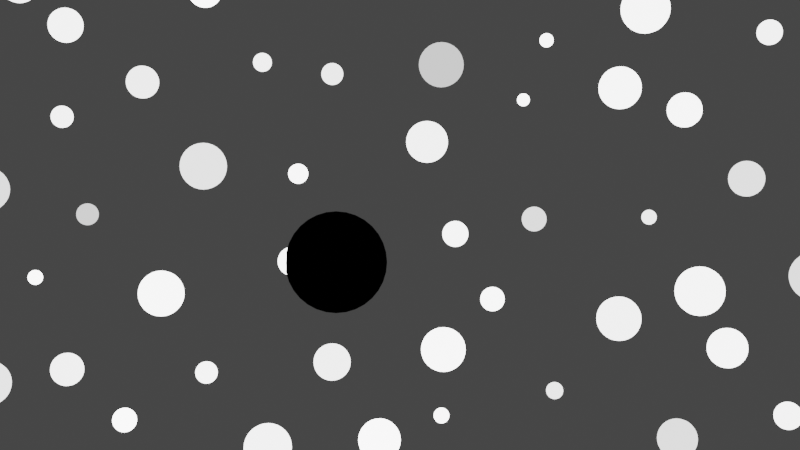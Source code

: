 # Source: GN_ElasticCollision.blend  (saved by Blender 3.6.10; exported with 4.5.12 LTS)
import bpy
from mathutils import Matrix  # noqa: F401  (used for matrix-valued properties, if any)

bpy.ops.wm.read_factory_settings(use_empty=True)
scene = bpy.context.scene
scene.name = 'Scene'

# ---- collections
col_collection = bpy.data.collections.new('Collection'); scene.collection.children.link(col_collection)

# ---- materials (node trees are filled in below, after node groups)
mat_material = bpy.data.materials.new('Material')
mat_material.alpha_threshold = 0.0
mat_material.use_transparent_shadow = False
mat_material.roughness = 0.5
mat_material.line_color = (0.0, 0.0, 0.0, 1.0)
mat_material_001 = bpy.data.materials.new('Material.001')
mat_material_001.use_transparent_shadow = False

# ---- node groups
ng_nodegroup = bpy.data.node_groups.new('NodeGroup', 'GeometryNodeTree')
_s = ng_nodegroup.interface.new_socket(name='Geometry', in_out='OUTPUT', socket_type='NodeSocketGeometry')
_s = ng_nodegroup.interface.new_socket(name='Geometry', in_out='INPUT', socket_type='NodeSocketGeometry')
ng_nodegroup.is_modifier = True
# nodes of 'NodeGroup' reference scene objects; filled in after objects exist
ng_particlecol = bpy.data.node_groups.new('ParticleCol', 'GeometryNodeTree')
_s = ng_particlecol.interface.new_socket(name='Geometry', in_out='OUTPUT', socket_type='NodeSocketGeometry')
_s = ng_particlecol.interface.new_socket(name='Geometry', in_out='INPUT', socket_type='NodeSocketGeometry')
ng_particlecol.is_modifier = True
_N = ng_particlecol.nodes; _L = ng_particlecol.links
n0 = _N.new('NodeGroupOutput'); n0.name = 'Group Output'; n0.location = (690, 0)
n1 = _N.new('NodeGroupInput'); n1.name = 'Group Input'; n1.location = (-700, 0)
n2 = _N.new('GeometryNodeInputPosition'); n2.name = 'Position.002'; n2.location = (-500, -153)
n3 = _N.new('GeometryNodeFieldAtIndex'); n3.name = 'Evaluate at Index'; n3.location = (-99, 2)
n3.data_type = 'FLOAT_VECTOR'
n4 = _N.new('GeometryNodeIndexOfNearest'); n4.name = 'Index of Nearest'; n4.location = (-319, 12)
n5 = _N.new('ShaderNodeVectorMath'); n5.name = 'Vector Math.002'; n5.location = (94, 122)
n5.operation = 'SUBTRACT'
n6 = _N.new('GeometryNodeInputPosition'); n6.name = 'Position.003'; n6.location = (-105, 83)
n7 = _N.new('ShaderNodeVectorMath'); n7.name = 'Vector Math.003'; n7.location = (293, 120)
n7.operation = 'LENGTH'
n8 = _N.new('GeometryNodeInputRadius'); n8.name = 'Radius'; n8.location = (99, -112)
n9 = _N.new('ShaderNodeMath'); n9.name = 'Math'; n9.location = (272, -55)
n9.operation = 'MULTIPLY'
n9.inputs[1].default_value = 2.0
n10 = _N.new('FunctionNodeCompare'); n10.name = 'Compare'; n10.location = (500, 95)
n10.operation = 'LESS_THAN'
n10.inputs[6].default_value = (0.0, 0.0, 0.0, 0.0)
n10.inputs[7].default_value = (0.0, 0.0, 0.0, 0.0)
n11 = _N.new('ShaderNodeVectorMath'); n11.name = 'Vector Math.004'; n11.location = (311, 300)
n11.operation = 'SCALE'
n11.inputs[3].default_value = 0.02
n12 = _N.new('GeometryNodeSetPosition'); n12.name = 'Set Position.001'; n12.location = (433, -300)
_L.new(n3.outputs[0], n5.inputs[1])
_L.new(n8.outputs[0], n9.inputs[0])
_L.new(n11.outputs[0], n12.inputs[3])
_L.new(n2.outputs[0], n3.inputs[0])
_L.new(n10.outputs[0], n12.inputs[1])
_L.new(n5.outputs[0], n11.inputs[0])
_L.new(n2.outputs[0], n4.inputs[0])
_L.new(n9.outputs[0], n10.inputs[1])
_L.new(n4.outputs[0], n3.inputs[1])
_L.new(n5.outputs[0], n7.inputs[0])
_L.new(n6.outputs[0], n5.inputs[0])
_L.new(n7.outputs[1], n10.inputs[0])
_L.new(n1.outputs[0], n12.inputs[0])
_L.new(n12.outputs[0], n0.inputs[0])
n0.is_active_output = True
ng_nodegroup_001 = bpy.data.node_groups.new('NodeGroup.001', 'GeometryNodeTree')
_s = ng_nodegroup_001.interface.new_socket(name='Geometry', in_out='OUTPUT', socket_type='NodeSocketGeometry')
_s = ng_nodegroup_001.interface.new_socket(name='Geometry', in_out='INPUT', socket_type='NodeSocketGeometry')
ng_nodegroup_001.is_modifier = True
_N = ng_nodegroup_001.nodes; _L = ng_nodegroup_001.links
n0 = _N.new('NodeGroupOutput'); n0.name = 'Group Output'; n0.location = (705, 0)
n1 = _N.new('NodeGroupInput'); n1.name = 'Group Input'; n1.location = (-715, 0)
n2 = _N.new('GeometryNodeInputNamedAttribute'); n2.name = 'Named Attribute.001'; n2.location = (-508, 63)
n2.data_type = 'FLOAT_VECTOR'
n2.inputs[0].default_value = 'InitPosition'
n3 = _N.new('GeometryNodeInputPosition'); n3.name = 'Position.006'; n3.location = (-515, 172)
n4 = _N.new('ShaderNodeVectorMath'); n4.name = 'Vector Math.007'; n4.location = (-195, 85)
n4.operation = 'SUBTRACT'
n5 = _N.new('ShaderNodeVectorMath'); n5.name = 'Vector Math.008'; n5.location = (34, 124)
n5.operation = 'SCALE'
n5.inputs[3].default_value = 0.02
n6 = _N.new('ShaderNodeVectorMath'); n6.name = 'Vector Math.014'; n6.location = (254, 119)
n6.operation = 'SCALE'
n6.inputs[3].default_value = 0.0625
n7 = _N.new('GeometryNodeSetPosition'); n7.name = 'Set Position.003'; n7.location = (515, -172)
_L.new(n3.outputs[0], n4.inputs[1])
_L.new(n5.outputs[0], n6.inputs[0])
_L.new(n4.outputs[0], n5.inputs[0])
_L.new(n6.outputs[0], n7.inputs[3])
_L.new(n2.outputs[0], n4.inputs[0])
_L.new(n1.outputs[0], n7.inputs[0])
_L.new(n7.outputs[0], n0.inputs[0])
n0.is_active_output = True
ng_nodegroup_004 = bpy.data.node_groups.new('NodeGroup.004', 'GeometryNodeTree')
_s = ng_nodegroup_004.interface.new_socket(name='Geometry', in_out='OUTPUT', socket_type='NodeSocketGeometry')
_s = ng_nodegroup_004.interface.new_socket(name='Geometry', in_out='INPUT', socket_type='NodeSocketGeometry')
ng_nodegroup_004.is_modifier = True
_N = ng_nodegroup_004.nodes; _L = ng_nodegroup_004.links
n0 = _N.new('NodeGroupOutput'); n0.name = 'Group Output'; n0.location = (1345, 0)
n1 = _N.new('NodeGroupInput'); n1.name = 'Group Input'; n1.location = (-1355, 0)
n2 = _N.new('GeometryNodeSetPosition'); n2.name = 'Set Position.001'; n2.location = (1155, -719)
n3 = _N.new('FunctionNodeCompare'); n3.name = 'Compare.003'; n3.location = (745, 708)
n3.operation = 'LESS_EQUAL'
n3.inputs[6].default_value = (0.0, 0.0, 0.0, 0.0)
n3.inputs[7].default_value = (0.0, 0.0, 0.0, 0.0)
n4 = _N.new('GeometryNodeInputRadius'); n4.name = 'Radius.004'; n4.location = (-149, 428)
n5 = _N.new('GeometryNodeInputPosition'); n5.name = 'Position.012'; n5.location = (-1155, 540)
n6 = _N.new('ShaderNodeVectorMath'); n6.name = 'Vector Math.004'; n6.location = (-564, 696)
n6.operation = 'SUBTRACT'
n7 = _N.new('GeometryNodeInputPosition'); n7.name = 'Position.013'; n7.location = (-777, 677)
n8 = _N.new('ShaderNodeVectorMath'); n8.name = 'Vector Math.013'; n8.location = (-396, 700)
n8.operation = 'LENGTH'
n9 = _N.new('ShaderNodeMath'); n9.name = 'Math.003'; n9.location = (-190, 715)
n9.operation = 'SUBTRACT'
n10 = _N.new('GeometryNodeFieldAtIndex'); n10.name = 'Evaluate at Index.007'; n10.location = (-775, 596)
n10.data_type = 'FLOAT_VECTOR'
n11 = _N.new('GeometryNodeIndexOfNearest'); n11.name = 'Index of Nearest.006'; n11.location = (-955, 638)
n12 = _N.new('GeometryNodeFieldAtIndex'); n12.name = 'Evaluate at Index.008'; n12.location = (254, 531)
n13 = _N.new('GeometryNodeIndexOfNearest'); n13.name = 'Index of Nearest.007'; n13.location = (40, 560)
n14 = _N.new('GeometryNodeInputPosition'); n14.name = 'Position.014'; n14.location = (-143, 486)
n15 = _N.new('ShaderNodeMath'); n15.name = 'Math.004'; n15.location = (490, 719)
n15.operation = 'SUBTRACT'
n16 = _N.new('GeometryNodeInputRadius'); n16.name = 'Radius.003'; n16.location = (-378, 529)
n17 = _N.new('ShaderNodeVectorMath'); n17.name = 'Vector Math.014'; n17.location = (178, 143)
n17.operation = 'SCALE'
n17.inputs[3].default_value = 0.03125
_L.new(n5.outputs[0], n11.inputs[0])
_L.new(n14.outputs[0], n13.inputs[0])
_L.new(n9.outputs[0], n15.inputs[0])
_L.new(n8.outputs[1], n9.inputs[0])
_L.new(n17.outputs[0], n2.inputs[3])
_L.new(n4.outputs[0], n12.inputs[0])
_L.new(n3.outputs[0], n2.inputs[1])
_L.new(n13.outputs[0], n12.inputs[1])
_L.new(n6.outputs[0], n17.inputs[0])
_L.new(n16.outputs[0], n9.inputs[1])
_L.new(n5.outputs[0], n10.inputs[0])
_L.new(n12.outputs[0], n15.inputs[1])
_L.new(n6.outputs[0], n8.inputs[0])
_L.new(n10.outputs[0], n6.inputs[1])
_L.new(n15.outputs[0], n3.inputs[0])
_L.new(n7.outputs[0], n6.inputs[0])
_L.new(n11.outputs[0], n10.inputs[1])
_L.new(n1.outputs[0], n2.inputs[0])
_L.new(n2.outputs[0], n0.inputs[0])
n0.is_active_output = True
ng_elasticcolformula = bpy.data.node_groups.new('ElasticColFormula', 'GeometryNodeTree')
_s = ng_elasticcolformula.interface.new_socket(name='v1', in_out='OUTPUT', socket_type='NodeSocketVector')
_s = ng_elasticcolformula.interface.new_socket(name='m1', in_out='INPUT', socket_type='NodeSocketFloat')
_s.default_value = 0.5
_s.min_value = -1e+04
_s.max_value = 1e+04
_s = ng_elasticcolformula.interface.new_socket(name='m2', in_out='INPUT', socket_type='NodeSocketFloat')
_s.default_value = 0.5
_s.min_value = -1e+04
_s.max_value = 1e+04
_s = ng_elasticcolformula.interface.new_socket(name='u1', in_out='INPUT', socket_type='NodeSocketVector')
_s = ng_elasticcolformula.interface.new_socket(name='u2', in_out='INPUT', socket_type='NodeSocketVector')
_N = ng_elasticcolformula.nodes; _L = ng_elasticcolformula.links
n0 = _N.new('ShaderNodeMath'); n0.name = 'Math'; n0.location = (-312, 159)
n0.operation = 'SUBTRACT'
n1 = _N.new('ShaderNodeMath'); n1.name = 'Math.001'; n1.location = (-121, 152)
n1.operation = 'DIVIDE'
n2 = _N.new('ShaderNodeVectorMath'); n2.name = 'Vector Math'; n2.location = (108, 116)
n2.operation = 'MULTIPLY'
n3 = _N.new('ShaderNodeMath'); n3.name = 'Math.002'; n3.location = (-312, -12)
n4 = _N.new('ShaderNodeMath'); n4.name = 'Math.005'; n4.location = (-129, -206)
n4.operation = 'DIVIDE'
n5 = _N.new('ShaderNodeMath'); n5.name = 'Math.007'; n5.location = (-319, -197)
n5.operation = 'MULTIPLY'
n5.inputs[1].default_value = 2.0
n6 = _N.new('ShaderNodeMath'); n6.name = 'Math.006'; n6.location = (-320, -371)
n7 = _N.new('ShaderNodeVectorMath'); n7.name = 'Vector Math.002'; n7.location = (100, -242)
n7.operation = 'MULTIPLY'
n8 = _N.new('ShaderNodeVectorMath'); n8.name = 'Vector Math.001'; n8.location = (339, 16)
n9 = _N.new('NodeGroupOutput'); n9.name = 'Group Output'; n9.location = (576, 12)
n10 = _N.new('NodeGroupInput'); n10.name = 'Group Input'; n10.location = (-660, -8)
_L.new(n10.outputs[0], n0.inputs[0])
_L.new(n10.outputs[1], n0.inputs[1])
_L.new(n0.outputs[0], n1.inputs[0])
_L.new(n10.outputs[0], n3.inputs[0])
_L.new(n10.outputs[1], n3.inputs[1])
_L.new(n3.outputs[0], n1.inputs[1])
_L.new(n1.outputs[0], n2.inputs[0])
_L.new(n10.outputs[2], n2.inputs[1])
_L.new(n2.outputs[0], n8.inputs[0])
_L.new(n6.outputs[0], n4.inputs[1])
_L.new(n4.outputs[0], n7.inputs[0])
_L.new(n10.outputs[1], n5.inputs[0])
_L.new(n5.outputs[0], n4.inputs[0])
_L.new(n10.outputs[0], n6.inputs[0])
_L.new(n10.outputs[1], n6.inputs[1])
_L.new(n10.outputs[3], n7.inputs[1])
_L.new(n7.outputs[0], n8.inputs[1])
_L.new(n8.outputs[0], n9.inputs[0])
n9.is_active_output = True
ng_geometry_nodes = bpy.data.node_groups.new('Geometry Nodes', 'GeometryNodeTree')
_s = ng_geometry_nodes.interface.new_socket(name='Geometry', in_out='OUTPUT', socket_type='NodeSocketGeometry')
_s = ng_geometry_nodes.interface.new_socket(name='Geometry', in_out='INPUT', socket_type='NodeSocketGeometry')
ng_geometry_nodes.is_modifier = True
_N = ng_geometry_nodes.nodes; _L = ng_geometry_nodes.links
n0 = _N.new('NodeFrame'); n0.name = 'Frame'; n0.location = (923, 1572)
n0.label = 'Old Velocity Transfer Formula'
n0.width = 975
n1 = _N.new('NodeFrame'); n1.name = 'Frame.001'; n1.location = (2376, 1771)
n1.label = 'Conservation Of momentum'
n1.width = 851
n2 = _N.new('NodeGroupInput'); n2.name = 'Group Input'; n2.location = (-737, -163)
n3 = _N.new('GeometryNodeSimulationInput'); n3.name = 'Simulation Input'; n3.location = (-752, 215)
n3.inputs[1].default_value = (0.0, 0.0, 0.0)
n4 = _N.new('GeometryNodeCaptureAttribute'); n4.name = 'Capture Attribute'; n4.location = (-566, 91)
n4.capture_items.clear()
n5 = _N.new('GeometryNodeSetPosition'); n5.name = 'Set Position'; n5.location = (-373, 239)
n6 = _N.new('GeometryNodeInputPosition'); n6.name = 'Position'; n6.location = (-755, -68)
n7 = _N.new('GeometryNodeInputNamedAttribute'); n7.name = 'Named Attribute'; n7.location = (-401, 446)
n7.data_type = 'FLOAT_VECTOR'
n7.inputs[0].default_value = 'InitPosition'
n8 = _N.new('ShaderNodeVectorMath'); n8.name = 'Vector Math.005'; n8.location = (-88, 468)
n8.operation = 'SUBTRACT'
n9 = _N.new('ShaderNodeVectorMath'); n9.name = 'Vector Math.006'; n9.location = (139, 507)
n9.operation = 'SCALE'
n9.inputs[3].default_value = 0.02
n10 = _N.new('GeometryNodeSetPosition'); n10.name = 'Set Position.002'; n10.location = (167, 256)
n10.mute = True
n11 = _N.new('GeometryNodeInputPosition'); n11.name = 'Position.005'; n11.location = (-407, 555)
n12 = _N.new('GeometryNodeInputPosition'); n12.name = 'Position.008'; n12.location = (4220, 499)
n13 = _N.new('ShaderNodeVectorMath'); n13.name = 'Vector Math.015'; n13.location = (4455, 516)
n13.operation = 'DISTANCE'
n14 = _N.new('FunctionNodeCompare'); n14.name = 'Compare.002'; n14.location = (4642, 514)
n14.inputs[1].default_value = 3.0
n14.inputs[6].default_value = (0.0, 0.0, 0.0, 0.0)
n14.inputs[7].default_value = (0.0, 0.0, 0.0, 0.0)
n15 = _N.new('ShaderNodeVectorMath'); n15.name = 'Vector Math.016'; n15.location = (4481, 654)
n15.operation = 'SCALE'
n15.inputs[3].default_value = 0.8
n16 = _N.new('GeometryNodeSetShadeSmooth'); n16.name = 'Set Shade Smooth'; n16.location = (5601, -159)
n17 = _N.new('GeometryNodeMeshIcoSphere'); n17.name = 'Ico Sphere'; n17.location = (5611, -19)
n17.inputs[0].default_value = 0.025
n17.inputs[1].default_value = 2
n18 = _N.new('GeometryNodeInstanceOnPoints'); n18.name = 'Instance on Points'; n18.location = (5997, 181)
n19 = _N.new('GeometryNodeSimulationOutput'); n19.name = 'Simulation Output'; n19.location = (5127, 180)
n19.state_items.clear()
_it = n19.state_items.new('GEOMETRY', 'Geometry')
_it = n19.state_items.new('VECTOR', 'v')
n20 = _N.new('GeometryNodeStoreNamedAttribute'); n20.name = 'Store Named Attribute.001'; n20.location = (5499, 210)
n20.data_type = 'FLOAT_VECTOR'
n20.inputs[2].default_value = 'Vel'
n21 = _N.new('GeometryNodePoints'); n21.name = 'Points'; n21.location = (-1868, 216)
n21.inputs[0].default_value = 12000
n21.inputs[2].default_value = 0.025
n22 = _N.new('FunctionNodeRandomValue'); n22.name = 'Random Value'; n22.location = (-2142, 124)
n22.data_type = 'FLOAT_VECTOR'
n22.inputs[0].default_value = (-3.0, -3.0, 0.0)
n22.inputs[1].default_value = (3.0, 3.0, 0.0)
n23 = _N.new('GeometryNodeInputPosition'); n23.name = 'Position.004'; n23.location = (-1522, -4)
n24 = _N.new('GeometryNodeStoreNamedAttribute'); n24.name = 'Store Named Attribute'; n24.location = (-1523, 209)
n24.data_type = 'FLOAT_VECTOR'
n24.inputs[2].default_value = 'InitPosition'
n25 = _N.new('GeometryNodeStoreNamedAttribute'); n25.name = 'Store Named Attribute.002'; n25.location = (-1259, 199)
n25.data_type = 'FLOAT_COLOR'
n25.inputs[2].default_value = 'color'
n25.inputs[3].default_value = (0.0, 0.0, 0.0, 1.0)
n26 = _N.new('GeometryNodeStoreNamedAttribute'); n26.name = 'Store Named Attribute.003'; n26.location = (1470, 668)
n26.data_type = 'FLOAT_COLOR'
n26.inputs[3].default_value = (0.0, 0.0, 0.0, 0.0)
n27 = _N.new('GeometryNodeInputPosition'); n27.name = 'Position.001'; n27.location = (4561, -83)
n28 = _N.new('ShaderNodeVectorMath'); n28.name = 'Vector Math'; n28.location = (4737, -73)
n28.operation = 'SUBTRACT'
n29 = _N.new('ShaderNodeVectorMath'); n29.name = 'Vector Math.001'; n29.location = (4918, -73)
n29.operation = 'SCALE'
n29.inputs[3].default_value = 0.92
n30 = _N.new('GeometryNodeSetPosition'); n30.name = 'Set Position.005'; n30.location = (4903, 236)
n30.mute = True
n31 = _N.new('GeometryNodeMeshGrid'); n31.name = 'Grid'; n31.location = (-1872, 581)
n31.inputs[0].default_value = 1.67
n31.inputs[1].default_value = 1.67
n31.inputs[2].default_value = 128
n31.inputs[3].default_value = 128
n32 = _N.new('GeometryNodeMeshToPoints'); n32.name = 'Mesh to Points'; n32.location = (-1642, 589)
n32.inputs[3].default_value = 0.005
n33 = _N.new('GeometryNodeGroup'); n33.name = 'Group.008'; n33.location = (1263, 442)
n33.node_tree = ng_nodegroup
n34 = _N.new('GeometryNodeSetMaterial'); n34.name = 'Set Material'; n34.location = (6248, 200)
n34.inputs[2].default_value = mat_material_001
n35 = _N.new('GeometryNodeJoinGeometry'); n35.name = 'Join Geometry'; n35.location = (-994, 2329)
n36 = _N.new('NodeReroute'); n36.name = 'Reroute.001'; n36.location = (-250, 1866)
n36.width = 16
n36.socket_idname = 'NodeSocketVector'
n37 = _N.new('GeometryNodeSimulationInput'); n37.name = 'Simulation Input.001'; n37.location = (-473, 2404)
n38 = _N.new('GeometryNodeStoreNamedAttribute'); n38.name = 'Store Named Attribute.006'; n38.location = (-253, 2414)
n38.data_type = 'FLOAT_VECTOR'
n38.inputs[2].default_value = 'Vel'
n39 = _N.new('GeometryNodeSetPosition'); n39.name = 'Set Position.004'; n39.location = (-36, 2395)
n40 = _N.new('GeometryNodeStoreNamedAttribute'); n40.name = 'Store Named Attribute.005'; n40.location = (-782, 2397)
n40.mute = True
n40.inputs[2].default_value = 'mass'
n40.inputs[3].default_value = 2.0
n41 = _N.new('GeometryNodeInputNamedAttribute'); n41.name = 'Named Attribute.001'; n41.location = (-683, 2163)
n41.data_type = 'FLOAT_VECTOR'
n41.inputs[0].default_value = 'InitVel'
n42 = _N.new('GeometryNodeGroup'); n42.name = 'Group.005'; n42.location = (596, 442)
n42.node_tree = ng_nodegroup
n43 = _N.new('GeometryNodeGroup'); n43.name = 'Group.006'; n43.location = (823, 442)
n43.node_tree = ng_nodegroup
n44 = _N.new('GeometryNodeGroup'); n44.name = 'Group.007'; n44.location = (1043, 442)
n44.node_tree = ng_nodegroup
n45 = _N.new('GeometryNodeGroup'); n45.name = 'Group'; n45.location = (2101, 407)
n45.node_tree = ng_particlecol
n46 = _N.new('GeometryNodeGroup'); n46.name = 'Group.001'; n46.location = (2321, 407)
n46.node_tree = ng_particlecol
n47 = _N.new('GeometryNodeGroup'); n47.name = 'Group.002'; n47.location = (2541, 407)
n47.node_tree = ng_particlecol
n48 = _N.new('GeometryNodeGroup'); n48.name = 'Group.003'; n48.location = (2761, 407)
n48.node_tree = ng_particlecol
n49 = _N.new('GeometryNodeGroup'); n49.name = 'Group.004'; n49.location = (2981, 407)
n49.node_tree = ng_particlecol
n50 = _N.new('GeometryNodeGroup'); n50.name = 'Group.009'; n50.location = (3318, 175)
n50.node_tree = ng_nodegroup_001
n51 = _N.new('GeometryNodeGroup'); n51.name = 'Group.010'; n51.location = (3501, 175)
n51.node_tree = ng_nodegroup_001
n52 = _N.new('GeometryNodeGroup'); n52.name = 'Group.011'; n52.location = (3694, 175)
n52.node_tree = ng_nodegroup_001
n53 = _N.new('GeometryNodeGroup'); n53.name = 'Group.012'; n53.location = (3871, 175)
n53.node_tree = ng_nodegroup_001
n54 = _N.new('GeometryNodeGroup'); n54.name = 'Group.013'; n54.location = (4055, 175)
n54.node_tree = ng_nodegroup_001
n55 = _N.new('GeometryNodeStoreNamedAttribute'); n55.name = 'Store Named Attribute.009'; n55.location = (-1433, 2202)
n55.data_type = 'FLOAT_VECTOR'
n55.inputs[2].default_value = 'InitVel'
n55.inputs[3].default_value = (-0.02, 0.0, 0.0)
n56 = _N.new('GeometryNodeStoreNamedAttribute'); n56.name = 'Store Named Attribute.008'; n56.location = (-1214, 2189)
n56.inputs[2].default_value = 'mass'
n56.inputs[3].default_value = 1.0
n57 = _N.new('GeometryNodePoints'); n57.name = 'Points.001'; n57.location = (-1656, 2494)
n57.inputs[0].default_value = 20
n57.inputs[2].default_value = 0.26
n58 = _N.new('GeometryNodePoints'); n58.name = 'Points.002'; n58.location = (-1651, 2196)
n58.inputs[0].default_value = 20
n59 = _N.new('FunctionNodeRandomValue'); n59.name = 'Random Value.002'; n59.location = (-1921, 2178)
n59.data_type = 'FLOAT_VECTOR'
n59.inputs[0].default_value = (-2.0, -2.0, -2.0)
n59.inputs[1].default_value = (2.0, 2.0, 2.0)
n59.inputs[8].default_value = 1
n60 = _N.new('FunctionNodeRandomValue'); n60.name = 'Random Value.001'; n60.location = (-1918, 2544)
n60.data_type = 'FLOAT_VECTOR'
n60.inputs[0].default_value = (-2.0, -2.0, -2.0)
n60.inputs[1].default_value = (2.0, 2.0, 2.0)
n61 = _N.new('GeometryNodeStoreNamedAttribute'); n61.name = 'Store Named Attribute.004'; n61.location = (-1432, 2524)
n61.data_type = 'FLOAT_VECTOR'
n61.inputs[2].default_value = 'InitVel'
n61.inputs[3].default_value = (-0.02, -0.06, 0.0)
n62 = _N.new('GeometryNodeStoreNamedAttribute'); n62.name = 'Store Named Attribute.007'; n62.location = (-1214, 2503)
n62.inputs[2].default_value = 'mass'
n62.inputs[3].default_value = 4.0
n63 = _N.new('GeometryNodeStoreNamedAttribute'); n63.name = 'Store Named Attribute.011'; n63.location = (-1471, 2908)
n63.data_type = 'FLOAT_VECTOR'
n63.inputs[2].default_value = 'InitVel'
n64 = _N.new('GeometryNodeStoreNamedAttribute'); n64.name = 'Store Named Attribute.012'; n64.location = (-1253, 2888)
n64.inputs[2].default_value = 'mass'
n65 = _N.new('GeometryNodeMeshCircle'); n65.name = 'Mesh Circle'; n65.location = (-2209, 2943)
n65.fill_type = 'NGON'
n65.inputs[1].default_value = 13.52
n66 = _N.new('GeometryNodeDistributePointsOnFaces'); n66.name = 'Distribute Points on Faces'; n66.location = (-1977, 2947)
n66.distribute_method = 'POISSON'
n66.inputs[2].default_value = 0.63
n66.inputs[3].default_value = 82.49
n67 = _N.new('FunctionNodeRandomValue'); n67.name = 'Random Value.003'; n67.location = (-1669, 2795)
n67.data_type = 'FLOAT_VECTOR'
n67.inputs[0].default_value = (-0.05, -0.05, 0.0)
n67.inputs[1].default_value = (0.05, 0.05, 0.0)
n68 = _N.new('GeometryNodeSetPointRadius'); n68.name = 'Set Point Radius'; n68.location = (-1727, 2969)
n69 = _N.new('FunctionNodeRandomValue'); n69.name = 'Random Value.004'; n69.location = (-1068, 2704)
n69.inputs[2].default_value = 1.0
n69.inputs[3].default_value = 4.0
n70 = _N.new('ShaderNodeValue'); n70.name = 'Value'; n70.location = (-1963, 3273)
n70.outputs[0].default_value = 0.1
n71 = _N.new('ShaderNodeMath'); n71.name = 'Math.002'; n71.location = (-1736, 3253)
n71.operation = 'MULTIPLY'
n72 = _N.new('FunctionNodeRandomValue'); n72.name = 'Random Value.005'; n72.location = (-1968, 3166)
n72.inputs[2].default_value = 0.5
n72.inputs[3].default_value = 2.0
n73 = _N.new('GeometryNodeGroup'); n73.name = 'Group.016'; n73.location = (541, 2025)
n73.node_tree = ng_nodegroup_004
n74 = _N.new('GeometryNodeGroup'); n74.name = 'Group.018'; n74.location = (981, 2029)
n74.node_tree = ng_nodegroup_004
n75 = _N.new('GeometryNodeGroup'); n75.name = 'Group.022'; n75.location = (984, 2171)
n75.node_tree = ng_nodegroup_004
n76 = _N.new('GeometryNodeGroup'); n76.name = 'Group.026'; n76.location = (986, 2317)
n76.node_tree = ng_nodegroup_004
n77 = _N.new('GeometryNodeGroup'); n77.name = 'Group.017'; n77.location = (761, 2031)
n77.node_tree = ng_nodegroup_004
n78 = _N.new('GeometryNodeGroup'); n78.name = 'Group.019'; n78.location = (324, 2166)
n78.node_tree = ng_nodegroup_004
n79 = _N.new('GeometryNodeGroup'); n79.name = 'Group.020'; n79.location = (544, 2166)
n79.node_tree = ng_nodegroup_004
n80 = _N.new('GeometryNodeGroup'); n80.name = 'Group.021'; n80.location = (764, 2172)
n80.node_tree = ng_nodegroup_004
n81 = _N.new('GeometryNodeGroup'); n81.name = 'Group.023'; n81.location = (326, 2313)
n81.node_tree = ng_nodegroup_004
n82 = _N.new('GeometryNodeGroup'); n82.name = 'Group.024'; n82.location = (546, 2313)
n82.node_tree = ng_nodegroup_004
n83 = _N.new('GeometryNodeGroup'); n83.name = 'Group.025'; n83.location = (766, 2319)
n83.node_tree = ng_nodegroup_004
n84 = _N.new('GeometryNodeGroup'); n84.name = 'Group.027'; n84.location = (329, 2469)
n84.node_tree = ng_nodegroup_004
n85 = _N.new('GeometryNodeGroup'); n85.name = 'Group.028'; n85.location = (548, 2469)
n85.node_tree = ng_nodegroup_004
n86 = _N.new('GeometryNodeGroup'); n86.name = 'Group.029'; n86.location = (768, 2475)
n86.node_tree = ng_nodegroup_004
n87 = _N.new('GeometryNodeGroup'); n87.name = 'Group.030'; n87.location = (988, 2474)
n87.node_tree = ng_nodegroup_004
n88 = _N.new('GeometryNodeGroup'); n88.name = 'Group.015'; n88.location = (321, 2025)
n88.node_tree = ng_nodegroup_004
n89 = _N.new('GeometryNodeInputNamedAttribute'); n89.name = 'Named Attribute.002'; n89.location = (7013, 2014)
n89.data_type = 'FLOAT_VECTOR'
n89.inputs[0].default_value = 'Vel'
n90 = _N.new('ShaderNodeVectorMath'); n90.name = 'Vector Math.007'; n90.location = (7323, 1981)
n90.operation = 'SUBTRACT'
n91 = _N.new('GeometryNodeInputNamedAttribute'); n91.name = 'Named Attribute.005'; n91.location = (6990, 1842)
n91.data_type = 'FLOAT_VECTOR'
n91.inputs[0].default_value = 'Vel'
n92 = _N.new('ShaderNodeVectorMath'); n92.name = 'Vector Math.008'; n92.location = (7146, 1838)
n92.operation = 'SCALE'
n92.inputs[3].default_value = 0.01
n93 = _N.new('GeometryNodeInputRadius'); n93.name = 'Radius.002'; n93.location = (8128, 2075)
n94 = _N.new('GeometryNodeMeshUVSphere'); n94.name = 'UV Sphere'; n94.location = (8127, 2231)
n95 = _N.new('GeometryNodeInstanceOnPoints'); n95.name = 'Instance on Points.001'; n95.location = (8321, 2443)
n96 = _N.new('GeometryNodeSetMaterial'); n96.name = 'Set Material.001'; n96.location = (8546, 2444)
n96.inputs[2].default_value = mat_material
n97 = _N.new('NodeGroupOutput'); n97.name = 'Group Output'; n97.location = (8838, 2227)
n98 = _N.new('GeometryNodeSimulationOutput'); n98.name = 'Simulation Output.001'; n98.location = (7479, 2353)
n98.state_items.clear()
_it = n98.state_items.new('GEOMETRY', 'Geometry')
_it = n98.state_items.new('VECTOR', 'v')
n99 = _N.new('ShaderNodeVectorMath'); n99.name = 'Vector Math.004'; n99.location = (5300, 2711)
n99.operation = 'DISTANCE'
n100 = _N.new('FunctionNodeCompare'); n100.name = 'Compare.003'; n100.location = (5480, 2688)
n100.inputs[1].default_value = 15.0
n100.inputs[6].default_value = (0.0, 0.0, 0.0, 0.0)
n100.inputs[7].default_value = (0.0, 0.0, 0.0, 0.0)
n101 = _N.new('GeometryNodeInputPosition'); n101.name = 'Position.012'; n101.location = (5128, 2705)
n102 = _N.new('GeometryNodeStoreNamedAttribute'); n102.name = 'Store Named Attribute.014'; n102.location = (5769, 2445)
n102.data_type = 'FLOAT_VECTOR'
n102.inputs[2].default_value = 'Vel'
n103 = _N.new('GeometryNodeSetPosition'); n103.name = 'Set Position.006'; n103.location = (6021, 2435)
n104 = _N.new('ShaderNodeVectorMath'); n104.name = 'Vector Math.020'; n104.location = (5566, 2179)
n104.operation = 'SCALE'
n105 = _N.new('GeometryNodeInputPosition'); n105.name = 'Position.013'; n105.location = (4967, 2016)
n106 = _N.new('ShaderNodeVectorMath'); n106.name = 'Vector Math.018'; n106.location = (5377, 2173)
n106.operation = 'REFLECT'
n107 = _N.new('ShaderNodeVectorMath'); n107.name = 'Vector Math.014'; n107.location = (5155, 2039)
n107.operation = 'SUBTRACT'
n108 = _N.new('GeometryNodeInputNamedAttribute'); n108.name = 'Named Attribute.014'; n108.location = (5842, 2200)
n108.data_type = 'FLOAT_VECTOR'
n108.inputs[0].default_value = 'Vel'
n109 = _N.new('GeometryNodeStoreNamedAttribute'); n109.name = 'Store Named Attribute.010'; n109.location = (3568, 2421)
n109.data_type = 'FLOAT_VECTOR'
n109.inputs[2].default_value = 'Vel'
n110 = _N.new('GeometryNodeSetPosition'); n110.name = 'Set Position.003'; n110.location = (3867, 2396)
n111 = _N.new('GeometryNodeInputNamedAttribute'); n111.name = 'Named Attribute.008'; n111.location = (3604, 2108)
n111.data_type = 'FLOAT_VECTOR'
n111.inputs[0].default_value = 'Vel'
n112 = _N.new('GeometryNodeInputNamedAttribute'); n112.name = 'Named Attribute.012'; n112.location = (5145, 2184)
n112.data_type = 'FLOAT_VECTOR'
n112.inputs[0].default_value = 'Vel'
n113 = _N.new('GeometryNodeInputPosition'); n113.name = 'Position.002'; n113.location = (30, -147)
n114 = _N.new('GeometryNodeIndexOfNearest'); n114.name = 'Index of Nearest.003'; n114.location = (215, -40)
n115 = _N.new('GeometryNodeFieldAtIndex'); n115.name = 'Evaluate at Index.003'; n115.location = (388, -167)
n115.data_type = 'FLOAT_VECTOR'
n116 = _N.new('GeometryNodeInputNamedAttribute'); n116.name = 'Named Attribute.010'; n116.location = (187, -375)
n116.inputs[0].default_value = 'mass'
n117 = _N.new('ShaderNodeVectorMath'); n117.name = 'Vector Math.009'; n117.location = (599, -165)
n117.operation = 'MULTIPLY'
n118 = _N.new('GeometryNodeFieldAtIndex'); n118.name = 'Evaluate at Index.004'; n118.location = (387, -355)
n119 = _N.new('GeometryNodeInputNamedAttribute'); n119.name = 'Named Attribute.011'; n119.location = (577, -415)
n119.inputs[0].default_value = 'mass'
n120 = _N.new('GeometryNodeInputNamedAttribute'); n120.name = 'Named Attribute.009'; n120.location = (192, -198)
n120.data_type = 'FLOAT_VECTOR'
n120.inputs[0].default_value = 'Vel'
n121 = _N.new('ShaderNodeVectorMath'); n121.name = 'Vector Math.010'; n121.location = (805, -298)
n121.operation = 'DIVIDE'
n122 = _N.new('NodeReroute'); n122.name = 'Reroute'; n122.location = (1997, 2806)
n122.width = 16
n122.socket_idname = 'NodeSocketVector'
n123 = _N.new('GeometryNodeInputRadius'); n123.name = 'Radius.001'; n123.location = (2423, 3484)
n124 = _N.new('GeometryNodeIndexOfNearest'); n124.name = 'Index of Nearest.005'; n124.location = (2421, 3627)
n125 = _N.new('GeometryNodeFieldAtIndex'); n125.name = 'Evaluate at Index.006'; n125.location = (2642, 3640)
n126 = _N.new('GeometryNodeInputPosition'); n126.name = 'Position.011'; n126.location = (2239, 3552)
n127 = _N.new('GeometryNodeInputNamedAttribute'); n127.name = 'Named Attribute.013'; n127.location = (1645, 2843)
n127.data_type = 'FLOAT_VECTOR'
n127.inputs[0].default_value = 'Vel'
n128 = _N.new('GeometryNodeInputPosition'); n128.name = 'Position.010'; n128.location = (1465, 2898)
n129 = _N.new('GeometryNodeInputPosition'); n129.name = 'Position.006'; n129.location = (2039, 3250)
n130 = _N.new('ShaderNodeVectorMath'); n130.name = 'Vector Math.002'; n130.location = (2231, 3261)
n130.operation = 'SUBTRACT'
n131 = _N.new('GeometryNodeFieldAtIndex'); n131.name = 'Evaluate at Index'; n131.location = (2037, 3165)
n131.data_type = 'FLOAT_VECTOR'
n132 = _N.new('ShaderNodeVectorMath'); n132.name = 'Vector Math.011'; n132.location = (2042, 2964)
n132.operation = 'SUBTRACT'
n133 = _N.new('ShaderNodeVectorMath'); n133.name = 'Vector Math.012'; n133.location = (2223, 2957)
n133.operation = 'LENGTH'
n134 = _N.new('GeometryNodeInputRadius'); n134.name = 'Radius'; n134.location = (2420, 3341)
n135 = _N.new('GeometryNodeInputPosition'); n135.name = 'Position.003'; n135.location = (1672, 3062)
n136 = _N.new('GeometryNodeIndexOfNearest'); n136.name = 'Index of Nearest'; n136.location = (1862, 3203)
n137 = _N.new('GeometryNodeIndexOfNearest'); n137.name = 'Index of Nearest.004'; n137.location = (1647, 2972)
n138 = _N.new('GeometryNodeFieldAtIndex'); n138.name = 'Evaluate at Index.005'; n138.location = (1822, 2985)
n138.data_type = 'FLOAT_VECTOR'
n139 = _N.new('GeometryNodeFieldAtIndex'); n139.name = 'Evaluate at Index.001'; n139.location = (414, -439)
n139.data_type = 'FLOAT_VECTOR'
n140 = _N.new('GeometryNodeIndexOfNearest'); n140.name = 'Index of Nearest.001'; n140.location = (217, -468)
n141 = _N.new('GeometryNodeInputPosition'); n141.name = 'Position.007'; n141.location = (30, -467)
n142 = _N.new('GeometryNodeFieldAtIndex'); n142.name = 'Evaluate at Index.002'; n142.location = (409, -655)
n143 = _N.new('GeometryNodeInputNamedAttribute'); n143.name = 'Named Attribute.007'; n143.location = (139, -40)
n143.inputs[0].default_value = 'mass'
n144 = _N.new('GeometryNodeInputNamedAttribute'); n144.name = 'Named Attribute.006'; n144.location = (136, -190)
n144.data_type = 'FLOAT_VECTOR'
n144.inputs[0].default_value = 'Vel'
n145 = _N.new('GeometryNodeInputNamedAttribute'); n145.name = 'Named Attribute.003'; n145.location = (219, -623)
n145.data_type = 'FLOAT_VECTOR'
n145.inputs[0].default_value = 'Vel'
n146 = _N.new('GeometryNodeInputNamedAttribute'); n146.name = 'Named Attribute.004'; n146.location = (218, -772)
n146.inputs[0].default_value = 'mass'
n147 = _N.new('GeometryNodeGroup'); n147.name = 'Group.014'; n147.location = (681, -143)
n147.node_tree = ng_elasticcolformula
n148 = _N.new('ShaderNodeMath'); n148.name = 'Math'; n148.location = (2638, 3315)
n148.operation = 'SUBTRACT'
n149 = _N.new('ShaderNodeVectorMath'); n149.name = 'Vector Math.003'; n149.location = (2418, 3264)
n149.operation = 'LENGTH'
n150 = _N.new('ShaderNodeMath'); n150.name = 'Math.001'; n150.location = (2861, 3317)
n150.operation = 'SUBTRACT'
n151 = _N.new('FunctionNodeCompare'); n151.name = 'Compare'; n151.location = (3113, 3263)
n151.operation = 'LESS_THAN'
n151.inputs[6].default_value = (0.0, 0.0, 0.0, 0.0)
n151.inputs[7].default_value = (0.0, 0.0, 0.0, 0.0)
n3.pair_with_output(n19)
n37.pair_with_output(n98)
n113.parent = n0
n114.parent = n0
n115.parent = n0
n116.parent = n0
n117.parent = n0
n118.parent = n0
n119.parent = n0
n120.parent = n0
n121.parent = n0
n139.parent = n1
n140.parent = n1
n141.parent = n1
n142.parent = n1
n143.parent = n1
n144.parent = n1
n145.parent = n1
n146.parent = n1
n147.parent = n1
_L.new(n22.outputs[0], n21.inputs[1])
_L.new(n3.outputs[1], n4.inputs[0])
_L.new(n6.outputs[0], n4.inputs[1])
_L.new(n27.outputs[0], n28.inputs[0])
_L.new(n4.outputs[1], n28.inputs[1])
_L.new(n4.outputs[0], n5.inputs[0])
_L.new(n28.outputs[0], n29.inputs[0])
_L.new(n29.outputs[0], n19.inputs[2])
_L.new(n3.outputs[2], n5.inputs[3])
_L.new(n21.outputs[0], n24.inputs[0])
_L.new(n23.outputs[0], n24.inputs[3])
_L.new(n11.outputs[0], n8.inputs[1])
_L.new(n7.outputs[0], n8.inputs[0])
_L.new(n5.outputs[0], n10.inputs[0])
_L.new(n8.outputs[0], n9.inputs[0])
_L.new(n9.outputs[0], n10.inputs[3])
_L.new(n12.outputs[0], n13.inputs[0])
_L.new(n13.outputs[1], n14.inputs[0])
_L.new(n12.outputs[0], n15.inputs[0])
_L.new(n14.outputs[0], n30.inputs[1])
_L.new(n54.outputs[0], n30.inputs[0])
_L.new(n30.outputs[0], n19.inputs[1])
_L.new(n17.outputs[0], n16.inputs[0])
_L.new(n16.outputs[0], n18.inputs[2])
_L.new(n45.outputs[0], n46.inputs[0])
_L.new(n46.outputs[0], n47.inputs[0])
_L.new(n47.outputs[0], n48.inputs[0])
_L.new(n48.outputs[0], n49.inputs[0])
_L.new(n18.outputs[0], n34.inputs[0])
_L.new(n19.outputs[1], n20.inputs[3])
_L.new(n19.outputs[0], n20.inputs[0])
_L.new(n20.outputs[0], n18.inputs[0])
_L.new(n10.outputs[0], n42.inputs[0])
_L.new(n42.outputs[0], n43.inputs[0])
_L.new(n43.outputs[0], n44.inputs[0])
_L.new(n44.outputs[0], n33.inputs[0])
_L.new(n24.outputs[0], n25.inputs[0])
_L.new(n25.outputs[0], n3.inputs[0])
_L.new(n33.outputs[0], n26.inputs[0])
_L.new(n26.outputs[0], n45.inputs[0])
_L.new(n49.outputs[0], n50.inputs[0])
_L.new(n50.outputs[0], n51.inputs[0])
_L.new(n51.outputs[0], n52.inputs[0])
_L.new(n52.outputs[0], n53.inputs[0])
_L.new(n53.outputs[0], n54.inputs[0])
_L.new(n15.outputs[0], n30.inputs[2])
_L.new(n31.outputs[0], n32.inputs[0])
_L.new(n56.outputs[0], n35.inputs[0])
_L.new(n57.outputs[0], n61.inputs[0])
_L.new(n62.outputs[0], n35.inputs[0])
_L.new(n41.outputs[0], n37.inputs[1])
_L.new(n35.outputs[0], n40.inputs[0])
_L.new(n37.outputs[2], n36.inputs[0])
_L.new(n37.outputs[1], n38.inputs[0])
_L.new(n37.outputs[2], n38.inputs[3])
_L.new(n37.outputs[2], n39.inputs[3])
_L.new(n141.outputs[0], n140.inputs[0])
_L.new(n140.outputs[0], n139.inputs[1])
_L.new(n145.outputs[0], n139.inputs[0])
_L.new(n61.outputs[0], n62.inputs[0])
_L.new(n55.outputs[0], n56.inputs[0])
_L.new(n58.outputs[0], n55.inputs[0])
_L.new(n89.outputs[0], n90.inputs[0])
_L.new(n90.outputs[0], n98.inputs[2])
_L.new(n91.outputs[0], n92.inputs[0])
_L.new(n92.outputs[0], n90.inputs[1])
_L.new(n146.outputs[0], n142.inputs[0])
_L.new(n140.outputs[0], n142.inputs[1])
_L.new(n144.outputs[0], n147.inputs[2])
_L.new(n143.outputs[0], n147.inputs[0])
_L.new(n38.outputs[0], n39.inputs[0])
_L.new(n103.outputs[0], n98.inputs[1])
_L.new(n111.outputs[0], n110.inputs[3])
_L.new(n60.outputs[0], n57.inputs[1])
_L.new(n59.outputs[0], n58.inputs[1])
_L.new(n65.outputs[0], n66.inputs[0])
_L.new(n63.outputs[0], n64.inputs[0])
_L.new(n68.outputs[0], n63.inputs[0])
_L.new(n64.outputs[0], n37.inputs[0])
_L.new(n67.outputs[0], n63.inputs[3])
_L.new(n66.outputs[0], n68.inputs[0])
_L.new(n69.outputs[1], n64.inputs[3])
_L.new(n94.outputs[0], n95.inputs[2])
_L.new(n93.outputs[0], n95.inputs[6])
_L.new(n96.outputs[0], n97.inputs[0])
_L.new(n70.outputs[0], n71.inputs[0])
_L.new(n72.outputs[1], n71.inputs[1])
_L.new(n71.outputs[0], n68.inputs[2])
_L.new(n119.outputs[0], n121.inputs[1])
_L.new(n120.outputs[0], n115.inputs[0])
_L.new(n114.outputs[0], n115.inputs[1])
_L.new(n129.outputs[0], n130.inputs[0])
_L.new(n117.outputs[0], n121.inputs[0])
_L.new(n127.outputs[0], n138.inputs[0])
_L.new(n150.outputs[0], n151.inputs[0])
_L.new(n118.outputs[0], n117.inputs[1])
_L.new(n115.outputs[0], n117.inputs[0])
_L.new(n131.outputs[0], n130.inputs[1])
_L.new(n114.outputs[0], n118.inputs[1])
_L.new(n135.outputs[0], n131.inputs[0])
_L.new(n148.outputs[0], n150.inputs[0])
_L.new(n132.outputs[0], n133.inputs[0])
_L.new(n128.outputs[0], n137.inputs[0])
_L.new(n113.outputs[0], n114.inputs[0])
_L.new(n123.outputs[0], n125.inputs[0])
_L.new(n122.outputs[0], n132.inputs[1])
_L.new(n135.outputs[0], n136.inputs[0])
_L.new(n134.outputs[0], n148.inputs[1])
_L.new(n125.outputs[0], n150.inputs[1])
_L.new(n133.outputs[1], n151.inputs[1])
_L.new(n130.outputs[0], n149.inputs[0])
_L.new(n149.outputs[1], n148.inputs[0])
_L.new(n126.outputs[0], n124.inputs[0])
_L.new(n136.outputs[0], n131.inputs[1])
_L.new(n137.outputs[0], n138.inputs[1])
_L.new(n124.outputs[0], n125.inputs[1])
_L.new(n138.outputs[0], n132.inputs[0])
_L.new(n116.outputs[0], n118.inputs[0])
_L.new(n127.outputs[0], n122.inputs[0])
_L.new(n98.outputs[0], n95.inputs[0])
_L.new(n95.outputs[0], n96.inputs[0])
_L.new(n139.outputs[0], n147.inputs[3])
_L.new(n142.outputs[0], n147.inputs[1])
_L.new(n147.outputs[0], n109.inputs[3])
_L.new(n88.outputs[0], n73.inputs[0])
_L.new(n73.outputs[0], n77.inputs[0])
_L.new(n77.outputs[0], n74.inputs[0])
_L.new(n78.outputs[0], n79.inputs[0])
_L.new(n79.outputs[0], n80.inputs[0])
_L.new(n80.outputs[0], n75.inputs[0])
_L.new(n74.outputs[0], n78.inputs[0])
_L.new(n81.outputs[0], n82.inputs[0])
_L.new(n82.outputs[0], n83.inputs[0])
_L.new(n83.outputs[0], n76.inputs[0])
_L.new(n84.outputs[0], n85.inputs[0])
_L.new(n85.outputs[0], n86.inputs[0])
_L.new(n86.outputs[0], n87.inputs[0])
_L.new(n76.outputs[0], n84.inputs[0])
_L.new(n75.outputs[0], n81.inputs[0])
_L.new(n39.outputs[0], n88.inputs[0])
_L.new(n87.outputs[0], n109.inputs[0])
_L.new(n109.outputs[0], n110.inputs[0])
_L.new(n102.outputs[0], n103.inputs[0])
_L.new(n101.outputs[0], n99.inputs[0])
_L.new(n99.outputs[1], n100.inputs[0])
_L.new(n110.outputs[0], n102.inputs[0])
_L.new(n108.outputs[0], n103.inputs[3])
_L.new(n100.outputs[0], n102.inputs[1])
_L.new(n105.outputs[0], n107.inputs[0])
_L.new(n112.outputs[0], n106.inputs[0])
_L.new(n106.outputs[0], n104.inputs[0])
_L.new(n104.outputs[0], n102.inputs[3])
_L.new(n107.outputs[0], n106.inputs[1])
_L.new(n151.outputs[0], n109.inputs[1])
n97.is_active_output = True

# ---- material node trees
mat_material.use_nodes = True; mat_material.node_tree.nodes.clear()
_N = mat_material.node_tree.nodes; _L = mat_material.node_tree.links
n0 = _N.new('ShaderNodeOutputMaterial'); n0.name = 'Material Output'; n0.location = (300, 300)
n1 = _N.new('ShaderNodeBsdfPrincipled'); n1.name = 'Principled BSDF'; n1.location = (10, 300)
n1.distribution = 'GGX'
n1.subsurface_method = 'RANDOM_WALK_SKIN'
n1.inputs[3].default_value = 1.45
n1.inputs[27].default_value = (0.0, 0.0, 0.0, 1.0)
n1.inputs[28].default_value = 1.0
n2 = _N.new('ShaderNodeAttribute'); n2.name = 'Attribute'; n2.location = (-693, 97)
n2.attribute_type = 'INSTANCER'
n2.attribute_name = 'Vel'
n3 = _N.new('ShaderNodeVectorMath'); n3.name = 'Vector Math'; n3.location = (-448, 38)
n3.operation = 'LENGTH'
n4 = _N.new('ShaderNodeMath'); n4.name = 'Math'; n4.location = (-240, 44)
n4.operation = 'MULTIPLY'
n4.inputs[1].default_value = 100.0
_L.new(n2.outputs[1], n3.inputs[0])
_L.new(n3.outputs[1], n4.inputs[0])
_L.new(n4.outputs[0], n0.inputs[0])
n0.is_active_output = True
mat_material_001.use_nodes = True; mat_material_001.node_tree.nodes.clear()
_N = mat_material_001.node_tree.nodes; _L = mat_material_001.node_tree.links
n0 = _N.new('ShaderNodeOutputMaterial'); n0.name = 'Material Output'; n0.location = (300, 300)
n1 = _N.new('ShaderNodeVectorMath'); n1.name = 'Vector Math'; n1.location = (-751, -69)
n1.operation = 'LENGTH'
n2 = _N.new('ShaderNodeAttribute'); n2.name = 'Attribute'; n2.location = (-990, -38)
n2.attribute_type = 'INSTANCER'
n2.attribute_name = 'Vel'
n3 = _N.new('ShaderNodeAttribute'); n3.name = 'Attribute.001'; n3.location = (-1001, -251)
n3.attribute_type = 'INSTANCER'
n3.attribute_name = 'color'
n4 = _N.new('ShaderNodeMath'); n4.name = 'Math'; n4.location = (-552, -52)
n4.operation = 'MULTIPLY'
n4.inputs[1].default_value = 100.0
n5 = _N.new('ShaderNodeValToRGB'); n5.name = 'Color Ramp'; n5.location = (-277, -40)
while len(n5.color_ramp.elements) > 1: n5.color_ramp.elements.remove(n5.color_ramp.elements[-1])
n5.color_ramp.elements[0].position = 0.4227; n5.color_ramp.elements[0].color = (0.0, 0.0, 0.0, 1.0)
_e = n5.color_ramp.elements.new(1.0); _e.color = (1.0, 1.0, 1.0, 1.0)
n6 = _N.new('ShaderNodeVectorMath'); n6.name = 'Vector Math.001'; n6.location = (151, 41)
n6.operation = 'MULTIPLY'
n6.inputs[1].default_value = (10.0, 10.0, 10.0)
_L.new(n2.outputs[1], n1.inputs[0])
_L.new(n1.outputs[1], n4.inputs[0])
_L.new(n4.outputs[0], n5.inputs[0])
_L.new(n5.outputs[0], n6.inputs[0])
_L.new(n6.outputs[0], n0.inputs[0])
n0.is_active_output = True

# ---- world
world_world = bpy.data.worlds.new('World'); scene.world = world_world
world_world.use_nodes = True; world_world.node_tree.nodes.clear()
_N = world_world.node_tree.nodes; _L = world_world.node_tree.links
n0 = _N.new('ShaderNodeOutputWorld'); n0.name = 'World Output'; n0.location = (300, 300)
n1 = _N.new('ShaderNodeBackground'); n1.name = 'Background'; n1.location = (10, 300)
n1.inputs[0].default_value = (0.05088, 0.05088, 0.05088, 1.0)
_L.new(n1.outputs[0], n0.inputs[0])
n0.is_active_output = True
world_world.color = (0.05088, 0.05088, 0.05088)
world_world.use_sun_shadow = False
world_world.sun_shadow_jitter_overblur = 0.0

# ---- cameras
cam_camera = bpy.data.cameras.new('Camera')

# ---- meshes
me_cube = bpy.data.meshes.new('Cube')
me_cube.from_pydata([(1.0, 1.0, 1.0), (1.0, 1.0, -1.0), (1.0, -1.0, 1.0), (1.0, -1.0, -1.0), (-1.0, 1.0, 1.0), (-1.0, 1.0, -1.0), (-1.0, -1.0, 1.0), (-1.0, -1.0, -1.0)], [], [(0, 4, 6, 2), (3, 2, 6, 7), (7, 6, 4, 5), (5, 1, 3, 7), (1, 0, 2, 3), (5, 4, 0, 1)])
_uv = me_cube.uv_layers.new(name='UVMap')
_uv.uv.foreach_set('vector', [0.625, 0.5, 0.875, 0.5, 0.875, 0.75, 0.625, 0.75, 0.375, 0.75, 0.625, 0.75, 0.625, 1.0, 0.375, 1.0, 0.375, 0.0, 0.625, 0.0, 0.625, 0.25, 0.375, 0.25, 0.125, 0.5, 0.375, 0.5, 0.375, 0.75, 0.125, 0.75, 0.375, 0.5, 0.625, 0.5, 0.625, 0.75, 0.375, 0.75, 0.375, 0.25, 0.625, 0.25, 0.625, 0.5, 0.375, 0.5])
me_cube.materials.append(mat_material)
me_cube.use_mirror_vertex_groups = False
me_cube.update()
me_sphere = bpy.data.meshes.new('Sphere')
me_sphere.from_pydata([(0.0, 0.5556, 0.8315), (0.0, 0.8315, 0.5556), (0.0, 0.9808, 0.1951), (0.0, 1.0, 0.0), (0.0, 0.9808, -0.1951), (0.0, 0.8315, -0.5556), (0.03806, 0.1913, 0.9808), (0.07466, 0.3753, 0.9239), (0.1084, 0.5449, 0.8315), (0.1379, 0.6935, 0.7071), (0.1622, 0.8155, 0.5556), (0.1802, 0.9061, 0.3827), (0.1913, 0.9619, 0.1951), (0.1951, 0.9808, 0.0), (0.1913, 0.9619, -0.1951), (0.1802, 0.9061, -0.3827), (0.1622, 0.8155, -0.5556), (0.1379, 0.6935, -0.7071), (0.1084, 0.5449, -0.8315), (0.07466, 0.3753, -0.9239), (0.03806, 0.1913, -0.9808), (0.07466, 0.1802, 0.9808), (0.1464, 0.3536, 0.9239), (0.2126, 0.5133, 0.8315), (0.2706, 0.6533, 0.7071), (0.3182, 0.7682, 0.5556), (0.3536, 0.8536, 0.3827), (0.3753, 0.9061, 0.1951), (0.3827, 0.9239, 0.0), (0.3753, 0.9061, -0.1951), (0.3536, 0.8536, -0.3827), (0.3182, 0.7682, -0.5556), (0.2706, 0.6533, -0.7071), (0.2126, 0.5133, -0.8315), (0.1464, 0.3536, -0.9239), (0.07466, 0.1802, -0.9808), (0.1084, 0.1622, 0.9808), (0.2126, 0.3182, 0.9239), (0.3087, 0.4619, 0.8315), (0.3928, 0.5879, 0.7071), (0.4619, 0.6913, 0.5556), (0.5133, 0.7682, 0.3827), (0.5449, 0.8155, 0.1951), (0.5556, 0.8315, 0.0), (0.5449, 0.8155, -0.1951), (0.5133, 0.7682, -0.3827), (0.4619, 0.6913, -0.5556), (0.3928, 0.5879, -0.7071), (0.3087, 0.4619, -0.8315), (0.2126, 0.3182, -0.9239), (0.1084, 0.1622, -0.9808), (0.1379, 0.1379, 0.9808), (0.2706, 0.2706, 0.9239), (0.3928, 0.3928, 0.8315), (0.5, 0.5, 0.7071), (0.5879, 0.5879, 0.5556), (0.6533, 0.6533, 0.3827), (0.6935, 0.6935, 0.1951), (0.7071, 0.7071, 0.0), (0.6935, 0.6935, -0.1951), (0.6533, 0.6533, -0.3827), (0.5879, 0.5879, -0.5556), (0.5, 0.5, -0.7071), (0.3928, 0.3928, -0.8315), (0.2706, 0.2706, -0.9239), (0.1379, 0.1379, -0.9808), (0.1622, 0.1084, 0.9808), (0.3182, 0.2126, 0.9239), (0.4619, 0.3087, 0.8315), (0.5879, 0.3928, 0.7071), (0.6913, 0.4619, 0.5556), (0.7682, 0.5133, 0.3827), (0.8155, 0.5449, 0.1951), (0.8315, 0.5556, 0.0), (0.8155, 0.5449, -0.1951), (0.7682, 0.5133, -0.3827), (0.6913, 0.4619, -0.5556), (0.5879, 0.3928, -0.7071), (0.4619, 0.3087, -0.8315), (0.3182, 0.2126, -0.9239), (0.1622, 0.1084, -0.9808), (0.0, 0.0, 1.0), (0.1802, 0.07466, 0.9808), (0.3536, 0.1464, 0.9239), (0.5133, 0.2126, 0.8315), (0.6533, 0.2706, 0.7071), (0.7682, 0.3182, 0.5556), (0.8536, 0.3536, 0.3827), (0.9061, 0.3753, 0.1951), (0.9239, 0.3827, 0.0), (0.9061, 0.3753, -0.1951), (0.8536, 0.3536, -0.3827), (0.7682, 0.3182, -0.5556), (0.6533, 0.2706, -0.7071), (0.5133, 0.2126, -0.8315), (0.3536, 0.1464, -0.9239), (0.1802, 0.07466, -0.9808), (0.1913, 0.03806, 0.9808), (0.3753, 0.07466, 0.9239), (0.5449, 0.1084, 0.8315), (0.6935, 0.1379, 0.7071), (0.8155, 0.1622, 0.5556), (0.9061, 0.1802, 0.3827), (0.9619, 0.1913, 0.1951), (0.9808, 0.1951, 0.0), (0.9619, 0.1913, -0.1951), (0.9061, 0.1802, -0.3827), (0.8155, 0.1622, -0.5556), (0.6935, 0.1379, -0.7071), (0.5449, 0.1084, -0.8315), (0.3753, 0.07466, -0.9239), (0.1913, 0.03806, -0.9808), (0.1951, -1.118e-08, 0.9808), (0.3827, -2.235e-08, 0.9239), (0.5556, -5.215e-08, 0.8315), (0.7071, 1.49e-08, 0.7071), (0.8315, -8.941e-08, 0.5556), (0.9239, 4.47e-08, 0.3827), (0.9808, -8.941e-08, 0.1951), (1.0, -1.639e-07, 0.0), (0.9808, -8.941e-08, -0.1951), (0.9239, 4.47e-08, -0.3827), (0.8315, -8.941e-08, -0.5556), (0.7071, 1.49e-08, -0.7071), (0.5556, -5.215e-08, -0.8315), (0.3827, -2.235e-08, -0.9239), (0.1951, -1.118e-08, -0.9808), (0.1913, -0.03806, 0.9808), (0.3753, -0.07466, 0.9239), (0.5449, -0.1084, 0.8315), (0.6935, -0.1379, 0.7071), (0.8155, -0.1622, 0.5556), (0.9061, -0.1802, 0.3827), (0.9619, -0.1913, 0.1951), (0.9808, -0.1951, 0.0), (0.9619, -0.1913, -0.1951), (0.9061, -0.1802, -0.3827), (0.8155, -0.1622, -0.5556), (0.6935, -0.1379, -0.7071), (0.5449, -0.1084, -0.8315), (0.3753, -0.07466, -0.9239), (0.1913, -0.03806, -0.9808), (0.1802, -0.07466, 0.9808), (0.3536, -0.1464, 0.9239), (0.5133, -0.2126, 0.8315), (0.6533, -0.2706, 0.7071), (0.7682, -0.3182, 0.5556), (0.8536, -0.3536, 0.3827), (0.9061, -0.3753, 0.1951), (0.9239, -0.3827, 0.0), (0.9061, -0.3753, -0.1951), (0.8536, -0.3536, -0.3827), (0.7682, -0.3182, -0.5556), (0.6533, -0.2706, -0.7071), (0.5133, -0.2126, -0.8315), (0.3536, -0.1464, -0.9239), (0.1802, -0.07466, -0.9808), (0.1622, -0.1084, 0.9808), (0.3182, -0.2126, 0.9239), (0.4619, -0.3087, 0.8315), (0.5879, -0.3928, 0.7071), (0.6913, -0.4619, 0.5556), (0.7682, -0.5133, 0.3827), (0.8155, -0.5449, 0.1951), (0.8315, -0.5556, 0.0), (0.8155, -0.5449, -0.1951), (0.7682, -0.5133, -0.3827), (0.6913, -0.4619, -0.5556), (0.5879, -0.3928, -0.7071), (0.4619, -0.3087, -0.8315), (0.3182, -0.2126, -0.9239), (0.1622, -0.1084, -0.9808), (0.1379, -0.1379, 0.9808), (0.2706, -0.2706, 0.9239), (0.3928, -0.3928, 0.8315), (0.5, -0.5, 0.7071), (0.5879, -0.5879, 0.5556), (0.6533, -0.6533, 0.3827), (0.6935, -0.6935, 0.1951), (0.7071, -0.7071, 0.0), (0.6935, -0.6935, -0.1951), (0.6533, -0.6533, -0.3827), (0.5879, -0.5879, -0.5556), (0.5, -0.5, -0.7071), (0.3928, -0.3928, -0.8315), (0.2706, -0.2706, -0.9239), (0.1379, -0.1379, -0.9808), (0.1084, -0.1622, 0.9808), (0.2126, -0.3182, 0.9239), (0.3087, -0.4619, 0.8315), (0.3928, -0.5879, 0.7071), (0.4619, -0.6913, 0.5556), (0.5133, -0.7682, 0.3827), (0.5449, -0.8155, 0.1951), (0.5556, -0.8315, 0.0), (0.5449, -0.8155, -0.1951), (0.5133, -0.7682, -0.3827), (0.4619, -0.6913, -0.5556), (0.3928, -0.5879, -0.7071), (0.3087, -0.4619, -0.8315), (0.2126, -0.3182, -0.9239), (0.1084, -0.1622, -0.9808), (0.07466, -0.1802, 0.9808), (0.1464, -0.3536, 0.9239), (0.2126, -0.5133, 0.8315), (0.2706, -0.6533, 0.7071), (0.3182, -0.7682, 0.5556), (0.3536, -0.8536, 0.3827), (0.3753, -0.9061, 0.1951), (0.3827, -0.9239, 0.0), (0.3753, -0.9061, -0.1951), (0.3536, -0.8536, -0.3827), (0.3182, -0.7682, -0.5556), (0.2706, -0.6533, -0.7071), (0.2126, -0.5133, -0.8315), (0.1464, -0.3536, -0.9239), (0.07466, -0.1802, -0.9808), (0.03806, -0.1913, 0.9808), (0.07466, -0.3753, 0.9239), (0.1084, -0.5449, 0.8315), (0.1379, -0.6935, 0.7071), (0.1622, -0.8155, 0.5556), (0.1802, -0.9061, 0.3827), (0.1913, -0.9619, 0.1951), (0.1951, -0.9808, 0.0), (0.1913, -0.9619, -0.1951), (0.1802, -0.9061, -0.3827), (0.1622, -0.8155, -0.5556), (0.1379, -0.6935, -0.7071), (0.1084, -0.5449, -0.8315), (0.07466, -0.3753, -0.9239), (0.03806, -0.1913, -0.9808), (-7.451e-09, -0.1951, 0.9808), (-5.215e-08, -0.3827, 0.9239), (-9.686e-08, -0.5556, 0.8315), (-1.49e-08, -0.7071, 0.7071), (-1.043e-07, -0.8315, 0.5556), (2.98e-08, -0.9239, 0.3827), (-1.341e-07, -0.9808, 0.1951), (-3.278e-07, -1.0, 0.0), (-1.341e-07, -0.9808, -0.1951), (2.98e-08, -0.9239, -0.3827), (-1.043e-07, -0.8315, -0.5556), (-1.49e-08, -0.7071, -0.7071), (-9.686e-08, -0.5556, -0.8315), (-5.215e-08, -0.3827, -0.9239), (-7.451e-09, -0.1951, -0.9808), (-0.03806, -0.1913, 0.9808), (-0.07466, -0.3753, 0.9239), (-0.1084, -0.5449, 0.8315), (-0.1379, -0.6935, 0.7071), (-0.1622, -0.8155, 0.5556), (-0.1802, -0.9061, 0.3827), (-0.1913, -0.9619, 0.1951), (-0.1951, -0.9808, 0.0), (-0.1913, -0.9619, -0.1951), (-0.1802, -0.9061, -0.3827), (-0.1622, -0.8155, -0.5556), (-0.1379, -0.6935, -0.7071), (-0.1084, -0.5449, -0.8315), (-0.07466, -0.3753, -0.9239), (-0.03806, -0.1913, -0.9808), (-0.07466, -0.1802, 0.9808), (-0.1464, -0.3536, 0.9239), (-0.2126, -0.5133, 0.8315), (-0.2706, -0.6533, 0.7071), (-0.3182, -0.7682, 0.5556), (-0.3536, -0.8536, 0.3827), (-0.3753, -0.9061, 0.1951), (-0.3827, -0.9239, 0.0), (-0.3753, -0.9061, -0.1951), (-0.3536, -0.8536, -0.3827), (-0.3182, -0.7682, -0.5556), (-0.2706, -0.6533, -0.7071), (-0.2126, -0.5133, -0.8315), (-0.1464, -0.3536, -0.9239), (-0.07466, -0.1802, -0.9808), (-0.1084, -0.1622, 0.9808), (-0.2126, -0.3182, 0.9239), (-0.3087, -0.4619, 0.8315), (-0.3928, -0.5879, 0.7071), (-0.4619, -0.6913, 0.5556), (-0.5133, -0.7682, 0.3827), (-0.5449, -0.8155, 0.1951), (-0.5556, -0.8315, 0.0), (-0.5449, -0.8155, -0.1951), (-0.5133, -0.7682, -0.3827), (-0.4619, -0.6913, -0.5556), (-0.3928, -0.5879, -0.7071), (-0.3087, -0.4619, -0.8315), (-0.2126, -0.3182, -0.9239), (-0.1084, -0.1622, -0.9808), (-0.1379, -0.1379, 0.9808), (-0.2706, -0.2706, 0.9239), (-0.3928, -0.3928, 0.8315), (-0.5, -0.5, 0.7071), (-0.5879, -0.5879, 0.5556), (-0.6533, -0.6533, 0.3827), (-0.6935, -0.6935, 0.1951), (-0.7071, -0.7071, 0.0), (-0.6935, -0.6935, -0.1951), (-0.6533, -0.6533, -0.3827), (-0.5879, -0.5879, -0.5556), (-0.5, -0.5, -0.7071), (-0.3928, -0.3928, -0.8315), (-0.2706, -0.2706, -0.9239), (-0.1379, -0.1379, -0.9808), (0.0, 0.0, -1.0), (-0.1622, -0.1084, 0.9808), (-0.3182, -0.2126, 0.9239), (-0.4619, -0.3087, 0.8315), (-0.5879, -0.3928, 0.7071), (-0.6913, -0.4619, 0.5556), (-0.7682, -0.5133, 0.3827), (-0.8155, -0.5449, 0.1951), (-0.8315, -0.5556, 0.0), (-0.8155, -0.5449, -0.1951), (-0.7682, -0.5133, -0.3827), (-0.6913, -0.4619, -0.5556), (-0.5879, -0.3928, -0.7071), (-0.4619, -0.3087, -0.8315), (-0.3182, -0.2126, -0.9239), (-0.1622, -0.1084, -0.9808), (-0.1802, -0.07466, 0.9808), (-0.3536, -0.1464, 0.9239), (-0.5133, -0.2126, 0.8315), (-0.6533, -0.2706, 0.7071), (-0.7682, -0.3182, 0.5556), (-0.8536, -0.3536, 0.3827), (-0.9061, -0.3753, 0.1951), (-0.9239, -0.3827, 0.0), (-0.9061, -0.3753, -0.1951), (-0.8536, -0.3536, -0.3827), (-0.7682, -0.3182, -0.5556), (-0.6533, -0.2706, -0.7071), (-0.5133, -0.2126, -0.8315), (-0.3536, -0.1464, -0.9239), (-0.1802, -0.07466, -0.9808), (-0.1913, -0.03806, 0.9808), (-0.3753, -0.07466, 0.9239), (-0.5449, -0.1084, 0.8315), (-0.6935, -0.1379, 0.7071), (-0.8155, -0.1622, 0.5556), (-0.9061, -0.1802, 0.3827), (-0.9619, -0.1913, 0.1951), (-0.9808, -0.1951, 0.0), (-0.9619, -0.1913, -0.1951), (-0.9061, -0.1802, -0.3827), (-0.8155, -0.1622, -0.5556), (-0.6935, -0.1379, -0.7071), (-0.5449, -0.1084, -0.8315), (-0.3753, -0.07466, -0.9239), (-0.1913, -0.03806, -0.9808), (-0.1951, 1.863e-08, 0.9808), (-0.3827, 5.215e-08, 0.9239), (-0.5556, 1.49e-07, 0.8315), (-0.7071, 2.98e-08, 0.7071), (-0.8315, 1.639e-07, 0.5556), (-0.9239, 1.49e-08, 0.3827), (-0.9808, 2.682e-07, 0.1951), (-1.0, 4.47e-07, 0.0), (-0.9808, 2.682e-07, -0.1951), (-0.9239, 1.49e-08, -0.3827), (-0.8315, 1.639e-07, -0.5556), (-0.7071, 2.98e-08, -0.7071), (-0.5556, 1.49e-07, -0.8315), (-0.3827, 5.215e-08, -0.9239), (-0.1951, 1.863e-08, -0.9808), (-0.1913, 0.03806, 0.9808), (-0.3753, 0.07466, 0.9239), (-0.5449, 0.1084, 0.8315), (-0.6935, 0.1379, 0.7071), (-0.8155, 0.1622, 0.5556), (-0.9061, 0.1802, 0.3827), (-0.9619, 0.1913, 0.1951), (-0.9808, 0.1951, 0.0), (-0.9619, 0.1913, -0.1951), (-0.9061, 0.1802, -0.3827), (-0.8155, 0.1622, -0.5556), (-0.6935, 0.1379, -0.7071), (-0.5449, 0.1084, -0.8315), (-0.3753, 0.07466, -0.9239), (-0.1913, 0.03806, -0.9808), (-0.1802, 0.07466, 0.9808), (-0.3536, 0.1464, 0.9239), (-0.5133, 0.2126, 0.8315), (-0.6533, 0.2706, 0.7071), (-0.7682, 0.3182, 0.5556), (-0.8536, 0.3536, 0.3827), (-0.9061, 0.3753, 0.1951), (-0.9239, 0.3827, 0.0), (-0.9061, 0.3753, -0.1951), (-0.8536, 0.3536, -0.3827), (-0.7682, 0.3182, -0.5556), (-0.6533, 0.2706, -0.7071), (-0.5133, 0.2126, -0.8315), (-0.3536, 0.1464, -0.9239), (-0.1802, 0.07466, -0.9808), (-0.1622, 0.1084, 0.9808), (-0.3182, 0.2126, 0.9239), (-0.4619, 0.3087, 0.8315), (-0.5879, 0.3928, 0.7071), (-0.6913, 0.4619, 0.5556), (-0.7682, 0.5133, 0.3827), (-0.8155, 0.5449, 0.1951), (-0.8315, 0.5556, 0.0), (-0.8155, 0.5449, -0.1951), (-0.7682, 0.5133, -0.3827), (-0.6913, 0.4619, -0.5556), (-0.5879, 0.3928, -0.7071), (-0.4619, 0.3087, -0.8315), (-0.3182, 0.2126, -0.9239), (-0.1622, 0.1084, -0.9808), (-0.1379, 0.1379, 0.9808), (-0.2706, 0.2706, 0.9239), (-0.3928, 0.3928, 0.8315), (-0.5, 0.5, 0.7071), (-0.5879, 0.5879, 0.5556), (-0.6533, 0.6533, 0.3827), (-0.6935, 0.6935, 0.1951), (-0.7071, 0.7071, 0.0), (-0.6935, 0.6935, -0.1951), (-0.6533, 0.6533, -0.3827), (-0.5879, 0.5879, -0.5556), (-0.5, 0.5, -0.7071), (-0.3928, 0.3928, -0.8315), (-0.2706, 0.2706, -0.9239), (-0.1379, 0.1379, -0.9808), (-0.1084, 0.1622, 0.9808), (-0.2126, 0.3182, 0.9239), (-0.3087, 0.4619, 0.8315), (-0.3928, 0.5879, 0.7071), (-0.4619, 0.6913, 0.5556), (-0.5133, 0.7682, 0.3827), (-0.5449, 0.8155, 0.1951), (-0.5556, 0.8315, 0.0), (-0.5449, 0.8155, -0.1951), (-0.5133, 0.7682, -0.3827), (-0.4619, 0.6913, -0.5556), (-0.3928, 0.5879, -0.7071), (-0.3087, 0.4619, -0.8315), (-0.2126, 0.3182, -0.9239), (-0.1084, 0.1622, -0.9808), (-0.07466, 0.1802, 0.9808), (-0.1464, 0.3536, 0.9239), (-0.2126, 0.5133, 0.8315), (-0.2706, 0.6533, 0.7071), (-0.3182, 0.7682, 0.5556), (-0.3536, 0.8536, 0.3827), (-0.3753, 0.9061, 0.1951), (-0.3827, 0.9239, 0.0), (-0.3753, 0.9061, -0.1951), (-0.3536, 0.8536, -0.3827), (-0.3182, 0.7682, -0.5556), (-0.2706, 0.6533, -0.7071), (-0.2126, 0.5133, -0.8315), (-0.1464, 0.3536, -0.9239), (-0.07466, 0.1802, -0.9808), (-0.03806, 0.1913, 0.9808), (-0.07466, 0.3753, 0.9239), (-0.1084, 0.5449, 0.8315), (-0.1379, 0.6935, 0.7071), (-0.1622, 0.8155, 0.5556), (-0.1802, 0.9061, 0.3827), (-0.1913, 0.9619, 0.1951), (-0.1951, 0.9808, 0.0), (-0.1913, 0.9619, -0.1951), (-0.1802, 0.9061, -0.3827), (-0.1622, 0.8155, -0.5556), (-0.1379, 0.6935, -0.7071), (-0.1084, 0.5449, -0.8315), (-0.07466, 0.3753, -0.9239), (-0.03806, 0.1913, -0.9808), (1.49e-08, 0.1951, 0.9808), (6.706e-08, 0.3827, 0.9239), (8.941e-08, 0.7071, 0.7071), (5.96e-08, 0.9239, 0.3827), (5.96e-08, 0.9239, -0.3827), (8.941e-08, 0.7071, -0.7071), (2.161e-07, 0.5556, -0.8315), (6.706e-08, 0.3827, -0.9239), (1.49e-08, 0.1951, -0.9808)], [], [(478, 5, 16, 17), (1, 475, 9, 10), (479, 478, 17, 18), (476, 1, 10, 11), (480, 479, 18, 19), (2, 476, 11, 12), (481, 480, 19, 20), (3, 2, 12, 13), (473, 81, 6), (307, 481, 20), (4, 3, 13, 14), (474, 473, 6, 7), (477, 4, 14, 15), (0, 474, 7, 8), (5, 477, 15, 16), (475, 0, 8, 9), (16, 15, 30, 31), (9, 8, 23, 24), (17, 16, 31, 32), (10, 9, 24, 25), (18, 17, 32, 33), (11, 10, 25, 26), (19, 18, 33, 34), (12, 11, 26, 27), (20, 19, 34, 35), (13, 12, 27, 28), (6, 81, 21), (307, 20, 35), (14, 13, 28, 29), (7, 6, 21, 22), (15, 14, 29, 30), (8, 7, 22, 23), (35, 34, 49, 50), (28, 27, 42, 43), (21, 81, 36), (307, 35, 50), (29, 28, 43, 44), (22, 21, 36, 37), (30, 29, 44, 45), (23, 22, 37, 38), (31, 30, 45, 46), (24, 23, 38, 39), (32, 31, 46, 47), (25, 24, 39, 40), (33, 32, 47, 48), (26, 25, 40, 41), (34, 33, 48, 49), (27, 26, 41, 42), (39, 38, 53, 54), (47, 46, 61, 62), (40, 39, 54, 55), (48, 47, 62, 63), (41, 40, 55, 56), (49, 48, 63, 64), (42, 41, 56, 57), (50, 49, 64, 65), (43, 42, 57, 58), (36, 81, 51), (307, 50, 65), (44, 43, 58, 59), (37, 36, 51, 52), (45, 44, 59, 60), (38, 37, 52, 53), (46, 45, 60, 61), (58, 57, 72, 73), (51, 81, 66), (307, 65, 80), (59, 58, 73, 74), (52, 51, 66, 67), (60, 59, 74, 75), (53, 52, 67, 68), (61, 60, 75, 76), (54, 53, 68, 69), (62, 61, 76, 77), (55, 54, 69, 70), (63, 62, 77, 78), (56, 55, 70, 71), (64, 63, 78, 79), (57, 56, 71, 72), (65, 64, 79, 80), (77, 76, 92, 93), (70, 69, 85, 86), (78, 77, 93, 94), (71, 70, 86, 87), (79, 78, 94, 95), (72, 71, 87, 88), (80, 79, 95, 96), (73, 72, 88, 89), (66, 81, 82), (307, 80, 96), (74, 73, 89, 90), (67, 66, 82, 83), (75, 74, 90, 91), (68, 67, 83, 84), (76, 75, 91, 92), (69, 68, 84, 85), (307, 96, 111), (90, 89, 104, 105), (83, 82, 97, 98), (91, 90, 105, 106), (84, 83, 98, 99), (92, 91, 106, 107), (85, 84, 99, 100), (93, 92, 107, 108), (86, 85, 100, 101), (94, 93, 108, 109), (87, 86, 101, 102), (95, 94, 109, 110), (88, 87, 102, 103), (96, 95, 110, 111), (89, 88, 103, 104), (82, 81, 97), (109, 108, 123, 124), (102, 101, 116, 117), (110, 109, 124, 125), (103, 102, 117, 118), (111, 110, 125, 126), (104, 103, 118, 119), (97, 81, 112), (307, 111, 126), (105, 104, 119, 120), (98, 97, 112, 113), (106, 105, 120, 121), (99, 98, 113, 114), (107, 106, 121, 122), (100, 99, 114, 115), (108, 107, 122, 123), (101, 100, 115, 116), (113, 112, 127, 128), (121, 120, 135, 136), (114, 113, 128, 129), (122, 121, 136, 137), (115, 114, 129, 130), (123, 122, 137, 138), (116, 115, 130, 131), (124, 123, 138, 139), (117, 116, 131, 132), (125, 124, 139, 140), (118, 117, 132, 133), (126, 125, 140, 141), (119, 118, 133, 134), (112, 81, 127), (307, 126, 141), (120, 119, 134, 135), (132, 131, 146, 147), (140, 139, 154, 155), (133, 132, 147, 148), (141, 140, 155, 156), (134, 133, 148, 149), (127, 81, 142), (307, 141, 156), (135, 134, 149, 150), (128, 127, 142, 143), (136, 135, 150, 151), (129, 128, 143, 144), (137, 136, 151, 152), (130, 129, 144, 145), (138, 137, 152, 153), (131, 130, 145, 146), (139, 138, 153, 154), (151, 150, 165, 166), (144, 143, 158, 159), (152, 151, 166, 167), (145, 144, 159, 160), (153, 152, 167, 168), (146, 145, 160, 161), (154, 153, 168, 169), (147, 146, 161, 162), (155, 154, 169, 170), (148, 147, 162, 163), (156, 155, 170, 171), (149, 148, 163, 164), (142, 81, 157), (307, 156, 171), (150, 149, 164, 165), (143, 142, 157, 158), (170, 169, 184, 185), (163, 162, 177, 178), (171, 170, 185, 186), (164, 163, 178, 179), (157, 81, 172), (307, 171, 186), (165, 164, 179, 180), (158, 157, 172, 173), (166, 165, 180, 181), (159, 158, 173, 174), (167, 166, 181, 182), (160, 159, 174, 175), (168, 167, 182, 183), (161, 160, 175, 176), (169, 168, 183, 184), (162, 161, 176, 177), (174, 173, 188, 189), (182, 181, 196, 197), (175, 174, 189, 190), (183, 182, 197, 198), (176, 175, 190, 191), (184, 183, 198, 199), (177, 176, 191, 192), (185, 184, 199, 200), (178, 177, 192, 193), (186, 185, 200, 201), (179, 178, 193, 194), (172, 81, 187), (307, 186, 201), (180, 179, 194, 195), (173, 172, 187, 188), (181, 180, 195, 196), (193, 192, 207, 208), (201, 200, 215, 216), (194, 193, 208, 209), (187, 81, 202), (307, 201, 216), (195, 194, 209, 210), (188, 187, 202, 203), (196, 195, 210, 211), (189, 188, 203, 204), (197, 196, 211, 212), (190, 189, 204, 205), (198, 197, 212, 213), (191, 190, 205, 206), (199, 198, 213, 214), (192, 191, 206, 207), (200, 199, 214, 215), (212, 211, 226, 227), (205, 204, 219, 220), (213, 212, 227, 228), (206, 205, 220, 221), (214, 213, 228, 229), (207, 206, 221, 222), (215, 214, 229, 230), (208, 207, 222, 223), (216, 215, 230, 231), (209, 208, 223, 224), (202, 81, 217), (307, 216, 231), (210, 209, 224, 225), (203, 202, 217, 218), (211, 210, 225, 226), (204, 203, 218, 219), (231, 230, 245, 246), (224, 223, 238, 239), (217, 81, 232), (307, 231, 246), (225, 224, 239, 240), (218, 217, 232, 233), (226, 225, 240, 241), (219, 218, 233, 234), (227, 226, 241, 242), (220, 219, 234, 235), (228, 227, 242, 243), (221, 220, 235, 236), (229, 228, 243, 244), (222, 221, 236, 237), (230, 229, 244, 245), (223, 222, 237, 238), (243, 242, 257, 258), (236, 235, 250, 251), (244, 243, 258, 259), (237, 236, 251, 252), (245, 244, 259, 260), (238, 237, 252, 253), (246, 245, 260, 261), (239, 238, 253, 254), (232, 81, 247), (307, 246, 261), (240, 239, 254, 255), (233, 232, 247, 248), (241, 240, 255, 256), (234, 233, 248, 249), (242, 241, 256, 257), (235, 234, 249, 250), (247, 81, 262), (307, 261, 276), (255, 254, 269, 270), (248, 247, 262, 263), (256, 255, 270, 271), (249, 248, 263, 264), (257, 256, 271, 272), (250, 249, 264, 265), (258, 257, 272, 273), (251, 250, 265, 266), (259, 258, 273, 274), (252, 251, 266, 267), (260, 259, 274, 275), (253, 252, 267, 268), (261, 260, 275, 276), (254, 253, 268, 269), (266, 265, 280, 281), (274, 273, 288, 289), (267, 266, 281, 282), (275, 274, 289, 290), (268, 267, 282, 283), (276, 275, 290, 291), (269, 268, 283, 284), (262, 81, 277), (307, 276, 291), (270, 269, 284, 285), (263, 262, 277, 278), (271, 270, 285, 286), (264, 263, 278, 279), (272, 271, 286, 287), (265, 264, 279, 280), (273, 272, 287, 288), (285, 284, 299, 300), (278, 277, 292, 293), (286, 285, 300, 301), (279, 278, 293, 294), (287, 286, 301, 302), (280, 279, 294, 295), (288, 287, 302, 303), (281, 280, 295, 296), (289, 288, 303, 304), (282, 281, 296, 297), (290, 289, 304, 305), (283, 282, 297, 298), (291, 290, 305, 306), (284, 283, 298, 299), (277, 81, 292), (307, 291, 306), (304, 303, 319, 320), (297, 296, 312, 313), (305, 304, 320, 321), (298, 297, 313, 314), (306, 305, 321, 322), (299, 298, 314, 315), (292, 81, 308), (307, 306, 322), (300, 299, 315, 316), (293, 292, 308, 309), (301, 300, 316, 317), (294, 293, 309, 310), (302, 301, 317, 318), (295, 294, 310, 311), (303, 302, 318, 319), (296, 295, 311, 312), (309, 308, 323, 324), (317, 316, 331, 332), (310, 309, 324, 325), (318, 317, 332, 333), (311, 310, 325, 326), (319, 318, 333, 334), (312, 311, 326, 327), (320, 319, 334, 335), (313, 312, 327, 328), (321, 320, 335, 336), (314, 313, 328, 329), (322, 321, 336, 337), (315, 314, 329, 330), (308, 81, 323), (307, 322, 337), (316, 315, 330, 331), (328, 327, 342, 343), (336, 335, 350, 351), (329, 328, 343, 344), (337, 336, 351, 352), (330, 329, 344, 345), (323, 81, 338), (307, 337, 352), (331, 330, 345, 346), (324, 323, 338, 339), (332, 331, 346, 347), (325, 324, 339, 340), (333, 332, 347, 348), (326, 325, 340, 341), (334, 333, 348, 349), (327, 326, 341, 342), (335, 334, 349, 350), (347, 346, 361, 362), (340, 339, 354, 355), (348, 347, 362, 363), (341, 340, 355, 356), (349, 348, 363, 364), (342, 341, 356, 357), (350, 349, 364, 365), (343, 342, 357, 358), (351, 350, 365, 366), (344, 343, 358, 359), (352, 351, 366, 367), (345, 344, 359, 360), (338, 81, 353), (307, 352, 367), (346, 345, 360, 361), (339, 338, 353, 354), (366, 365, 380, 381), (359, 358, 373, 374), (367, 366, 381, 382), (360, 359, 374, 375), (353, 81, 368), (307, 367, 382), (361, 360, 375, 376), (354, 353, 368, 369), (362, 361, 376, 377), (355, 354, 369, 370), (363, 362, 377, 378), (356, 355, 370, 371), (364, 363, 378, 379), (357, 356, 371, 372), (365, 364, 379, 380), (358, 357, 372, 373), (378, 377, 392, 393), (371, 370, 385, 386), (379, 378, 393, 394), (372, 371, 386, 387), (380, 379, 394, 395), (373, 372, 387, 388), (381, 380, 395, 396), (374, 373, 388, 389), (382, 381, 396, 397), (375, 374, 389, 390), (368, 81, 383), (307, 382, 397), (376, 375, 390, 391), (369, 368, 383, 384), (377, 376, 391, 392), (370, 369, 384, 385), (397, 396, 411, 412), (390, 389, 404, 405), (383, 81, 398), (307, 397, 412), (391, 390, 405, 406), (384, 383, 398, 399), (392, 391, 406, 407), (385, 384, 399, 400), (393, 392, 407, 408), (386, 385, 400, 401), (394, 393, 408, 409), (387, 386, 401, 402), (395, 394, 409, 410), (388, 387, 402, 403), (396, 395, 410, 411), (389, 388, 403, 404), (401, 400, 415, 416), (409, 408, 423, 424), (402, 401, 416, 417), (410, 409, 424, 425), (403, 402, 417, 418), (411, 410, 425, 426), (404, 403, 418, 419), (412, 411, 426, 427), (405, 404, 419, 420), (398, 81, 413), (307, 412, 427), (406, 405, 420, 421), (399, 398, 413, 414), (407, 406, 421, 422), (400, 399, 414, 415), (408, 407, 422, 423), (420, 419, 434, 435), (413, 81, 428), (307, 427, 442), (421, 420, 435, 436), (414, 413, 428, 429), (422, 421, 436, 437), (415, 414, 429, 430), (423, 422, 437, 438), (416, 415, 430, 431), (424, 423, 438, 439), (417, 416, 431, 432), (425, 424, 439, 440), (418, 417, 432, 433), (426, 425, 440, 441), (419, 418, 433, 434), (427, 426, 441, 442), (439, 438, 453, 454), (432, 431, 446, 447), (440, 439, 454, 455), (433, 432, 447, 448), (441, 440, 455, 456), (434, 433, 448, 449), (442, 441, 456, 457), (435, 434, 449, 450), (428, 81, 443), (307, 442, 457), (436, 435, 450, 451), (429, 428, 443, 444), (437, 436, 451, 452), (430, 429, 444, 445), (438, 437, 452, 453), (431, 430, 445, 446), (443, 81, 458), (307, 457, 472), (451, 450, 465, 466), (444, 443, 458, 459), (452, 451, 466, 467), (445, 444, 459, 460), (453, 452, 467, 468), (446, 445, 460, 461), (454, 453, 468, 469), (447, 446, 461, 462), (455, 454, 469, 470), (448, 447, 462, 463), (456, 455, 470, 471), (449, 448, 463, 464), (457, 456, 471, 472), (450, 449, 464, 465), (462, 461, 475, 1), (470, 469, 478, 479), (463, 462, 1, 476), (471, 470, 479, 480), (464, 463, 476, 2), (472, 471, 480, 481), (465, 464, 2, 3), (458, 81, 473), (307, 472, 481), (466, 465, 3, 4), (459, 458, 473, 474), (467, 466, 4, 477), (460, 459, 474, 0), (468, 467, 477, 5), (461, 460, 0, 475), (469, 468, 5, 478)])
_uv = me_sphere.uv_layers.new(name='UVMap')
_uv.uv.foreach_set('vector', [0.75, 0.25, 0.75, 0.3125, 0.7188, 0.3125, 0.7188, 0.25, 0.75, 0.6875, 0.75, 0.75, 0.7188, 0.75, 0.7188, 0.6875, 0.75, 0.1875, 0.75, 0.25, 0.7188, 0.25, 0.7188, 0.1875, 0.75, 0.625, 0.75, 0.6875, 0.7188, 0.6875, 0.7188, 0.625, 0.75, 0.125, 0.75, 0.1875, 0.7188, 0.1875, 0.7188, 0.125, 0.75, 0.5625, 0.75, 0.625, 0.7188, 0.625, 0.7188, 0.5625, 0.75, 0.0625, 0.75, 0.125, 0.7188, 0.125, 0.7188, 0.0625, 0.75, 0.5, 0.75, 0.5625, 0.7188, 0.5625, 0.7188, 0.5, 0.75, 0.9375, 0.7344, 1.0, 0.7188, 0.9375, 0.7344, 0.0, 0.75, 0.0625, 0.7188, 0.0625, 0.75, 0.4375, 0.75, 0.5, 0.7188, 0.5, 0.7188, 0.4375, 0.75, 0.875, 0.75, 0.9375, 0.7188, 0.9375, 0.7188, 0.875, 0.75, 0.375, 0.75, 0.4375, 0.7188, 0.4375, 0.7188, 0.375, 0.75, 0.8125, 0.75, 0.875, 0.7188, 0.875, 0.7188, 0.8125, 0.75, 0.3125, 0.75, 0.375, 0.7188, 0.375, 0.7188, 0.3125, 0.75, 0.75, 0.75, 0.8125, 0.7188, 0.8125, 0.7188, 0.75, 0.7188, 0.3125, 0.7188, 0.375, 0.6875, 0.375, 0.6875, 0.3125, 0.7188, 0.75, 0.7188, 0.8125, 0.6875, 0.8125, 0.6875, 0.75, 0.7188, 0.25, 0.7188, 0.3125, 0.6875, 0.3125, 0.6875, 0.25, 0.7188, 0.6875, 0.7188, 0.75, 0.6875, 0.75, 0.6875, 0.6875, 0.7188, 0.1875, 0.7188, 0.25, 0.6875, 0.25, 0.6875, 0.1875, 0.7188, 0.625, 0.7188, 0.6875, 0.6875, 0.6875, 0.6875, 0.625, 0.7188, 0.125, 0.7188, 0.1875, 0.6875, 0.1875, 0.6875, 0.125, 0.7188, 0.5625, 0.7188, 0.625, 0.6875, 0.625, 0.6875, 0.5625, 0.7188, 0.0625, 0.7188, 0.125, 0.6875, 0.125, 0.6875, 0.0625, 0.7188, 0.5, 0.7188, 0.5625, 0.6875, 0.5625, 0.6875, 0.5, 0.7188, 0.9375, 0.7031, 1.0, 0.6875, 0.9375, 0.7031, 0.0, 0.7188, 0.0625, 0.6875, 0.0625, 0.7188, 0.4375, 0.7188, 0.5, 0.6875, 0.5, 0.6875, 0.4375, 0.7188, 0.875, 0.7188, 0.9375, 0.6875, 0.9375, 0.6875, 0.875, 0.7188, 0.375, 0.7188, 0.4375, 0.6875, 0.4375, 0.6875, 0.375, 0.7188, 0.8125, 0.7188, 0.875, 0.6875, 0.875, 0.6875, 0.8125, 0.6875, 0.0625, 0.6875, 0.125, 0.6562, 0.125, 0.6562, 0.0625, 0.6875, 0.5, 0.6875, 0.5625, 0.6562, 0.5625, 0.6562, 0.5, 0.6875, 0.9375, 0.6719, 1.0, 0.6562, 0.9375, 0.6719, 0.0, 0.6875, 0.0625, 0.6562, 0.0625, 0.6875, 0.4375, 0.6875, 0.5, 0.6562, 0.5, 0.6562, 0.4375, 0.6875, 0.875, 0.6875, 0.9375, 0.6562, 0.9375, 0.6562, 0.875, 0.6875, 0.375, 0.6875, 0.4375, 0.6562, 0.4375, 0.6562, 0.375, 0.6875, 0.8125, 0.6875, 0.875, 0.6562, 0.875, 0.6562, 0.8125, 0.6875, 0.3125, 0.6875, 0.375, 0.6562, 0.375, 0.6562, 0.3125, 0.6875, 0.75, 0.6875, 0.8125, 0.6562, 0.8125, 0.6562, 0.75, 0.6875, 0.25, 0.6875, 0.3125, 0.6562, 0.3125, 0.6562, 0.25, 0.6875, 0.6875, 0.6875, 0.75, 0.6562, 0.75, 0.6562, 0.6875, 0.6875, 0.1875, 0.6875, 0.25, 0.6562, 0.25, 0.6562, 0.1875, 0.6875, 0.625, 0.6875, 0.6875, 0.6562, 0.6875, 0.6562, 0.625, 0.6875, 0.125, 0.6875, 0.1875, 0.6562, 0.1875, 0.6562, 0.125, 0.6875, 0.5625, 0.6875, 0.625, 0.6562, 0.625, 0.6562, 0.5625, 0.6562, 0.75, 0.6562, 0.8125, 0.625, 0.8125, 0.625, 0.75, 0.6562, 0.25, 0.6562, 0.3125, 0.625, 0.3125, 0.625, 0.25, 0.6562, 0.6875, 0.6562, 0.75, 0.625, 0.75, 0.625, 0.6875, 0.6562, 0.1875, 0.6562, 0.25, 0.625, 0.25, 0.625, 0.1875, 0.6562, 0.625, 0.6562, 0.6875, 0.625, 0.6875, 0.625, 0.625, 0.6562, 0.125, 0.6562, 0.1875, 0.625, 0.1875, 0.625, 0.125, 0.6562, 0.5625, 0.6562, 0.625, 0.625, 0.625, 0.625, 0.5625, 0.6562, 0.0625, 0.6562, 0.125, 0.625, 0.125, 0.625, 0.0625, 0.6562, 0.5, 0.6562, 0.5625, 0.625, 0.5625, 0.625, 0.5, 0.6562, 0.9375, 0.6406, 1.0, 0.625, 0.9375, 0.6406, 0.0, 0.6562, 0.0625, 0.625, 0.0625, 0.6562, 0.4375, 0.6562, 0.5, 0.625, 0.5, 0.625, 0.4375, 0.6562, 0.875, 0.6562, 0.9375, 0.625, 0.9375, 0.625, 0.875, 0.6562, 0.375, 0.6562, 0.4375, 0.625, 0.4375, 0.625, 0.375, 0.6562, 0.8125, 0.6562, 0.875, 0.625, 0.875, 0.625, 0.8125, 0.6562, 0.3125, 0.6562, 0.375, 0.625, 0.375, 0.625, 0.3125, 0.625, 0.5, 0.625, 0.5625, 0.5938, 0.5625, 0.5938, 0.5, 0.625, 0.9375, 0.6094, 1.0, 0.5938, 0.9375, 0.6094, 0.0, 0.625, 0.0625, 0.5938, 0.0625, 0.625, 0.4375, 0.625, 0.5, 0.5938, 0.5, 0.5938, 0.4375, 0.625, 0.875, 0.625, 0.9375, 0.5938, 0.9375, 0.5938, 0.875, 0.625, 0.375, 0.625, 0.4375, 0.5938, 0.4375, 0.5938, 0.375, 0.625, 0.8125, 0.625, 0.875, 0.5938, 0.875, 0.5938, 0.8125, 0.625, 0.3125, 0.625, 0.375, 0.5938, 0.375, 0.5938, 0.3125, 0.625, 0.75, 0.625, 0.8125, 0.5938, 0.8125, 0.5938, 0.75, 0.625, 0.25, 0.625, 0.3125, 0.5938, 0.3125, 0.5938, 0.25, 0.625, 0.6875, 0.625, 0.75, 0.5938, 0.75, 0.5938, 0.6875, 0.625, 0.1875, 0.625, 0.25, 0.5938, 0.25, 0.5938, 0.1875, 0.625, 0.625, 0.625, 0.6875, 0.5938, 0.6875, 0.5938, 0.625, 0.625, 0.125, 0.625, 0.1875, 0.5938, 0.1875, 0.5938, 0.125, 0.625, 0.5625, 0.625, 0.625, 0.5938, 0.625, 0.5938, 0.5625, 0.625, 0.0625, 0.625, 0.125, 0.5938, 0.125, 0.5938, 0.0625, 0.5938, 0.25, 0.5938, 0.3125, 0.5625, 0.3125, 0.5625, 0.25, 0.5938, 0.6875, 0.5938, 0.75, 0.5625, 0.75, 0.5625, 0.6875, 0.5938, 0.1875, 0.5938, 0.25, 0.5625, 0.25, 0.5625, 0.1875, 0.5938, 0.625, 0.5938, 0.6875, 0.5625, 0.6875, 0.5625, 0.625, 0.5938, 0.125, 0.5938, 0.1875, 0.5625, 0.1875, 0.5625, 0.125, 0.5938, 0.5625, 0.5938, 0.625, 0.5625, 0.625, 0.5625, 0.5625, 0.5938, 0.0625, 0.5938, 0.125, 0.5625, 0.125, 0.5625, 0.0625, 0.5938, 0.5, 0.5938, 0.5625, 0.5625, 0.5625, 0.5625, 0.5, 0.5938, 0.9375, 0.5781, 1.0, 0.5625, 0.9375, 0.5781, 0.0, 0.5938, 0.0625, 0.5625, 0.0625, 0.5938, 0.4375, 0.5938, 0.5, 0.5625, 0.5, 0.5625, 0.4375, 0.5938, 0.875, 0.5938, 0.9375, 0.5625, 0.9375, 0.5625, 0.875, 0.5938, 0.375, 0.5938, 0.4375, 0.5625, 0.4375, 0.5625, 0.375, 0.5938, 0.8125, 0.5938, 0.875, 0.5625, 0.875, 0.5625, 0.8125, 0.5938, 0.3125, 0.5938, 0.375, 0.5625, 0.375, 0.5625, 0.3125, 0.5938, 0.75, 0.5938, 0.8125, 0.5625, 0.8125, 0.5625, 0.75, 0.5469, 0.0, 0.5625, 0.0625, 0.5312, 0.0625, 0.5625, 0.4375, 0.5625, 0.5, 0.5312, 0.5, 0.5312, 0.4375, 0.5625, 0.875, 0.5625, 0.9375, 0.5312, 0.9375, 0.5312, 0.875, 0.5625, 0.375, 0.5625, 0.4375, 0.5312, 0.4375, 0.5312, 0.375, 0.5625, 0.8125, 0.5625, 0.875, 0.5312, 0.875, 0.5312, 0.8125, 0.5625, 0.3125, 0.5625, 0.375, 0.5312, 0.375, 0.5312, 0.3125, 0.5625, 0.75, 0.5625, 0.8125, 0.5312, 0.8125, 0.5312, 0.75, 0.5625, 0.25, 0.5625, 0.3125, 0.5312, 0.3125, 0.5312, 0.25, 0.5625, 0.6875, 0.5625, 0.75, 0.5312, 0.75, 0.5312, 0.6875, 0.5625, 0.1875, 0.5625, 0.25, 0.5312, 0.25, 0.5312, 0.1875, 0.5625, 0.625, 0.5625, 0.6875, 0.5312, 0.6875, 0.5312, 0.625, 0.5625, 0.125, 0.5625, 0.1875, 0.5312, 0.1875, 0.5312, 0.125, 0.5625, 0.5625, 0.5625, 0.625, 0.5312, 0.625, 0.5312, 0.5625, 0.5625, 0.0625, 0.5625, 0.125, 0.5312, 0.125, 0.5312, 0.0625, 0.5625, 0.5, 0.5625, 0.5625, 0.5312, 0.5625, 0.5312, 0.5, 0.5625, 0.9375, 0.5469, 1.0, 0.5312, 0.9375, 0.5312, 0.1875, 0.5312, 0.25, 0.5, 0.25, 0.5, 0.1875, 0.5312, 0.625, 0.5312, 0.6875, 0.5, 0.6875, 0.5, 0.625, 0.5312, 0.125, 0.5312, 0.1875, 0.5, 0.1875, 0.5, 0.125, 0.5312, 0.5625, 0.5312, 0.625, 0.5, 0.625, 0.5, 0.5625, 0.5312, 0.0625, 0.5312, 0.125, 0.5, 0.125, 0.5, 0.0625, 0.5312, 0.5, 0.5312, 0.5625, 0.5, 0.5625, 0.5, 0.5, 0.5312, 0.9375, 0.5156, 1.0, 0.5, 0.9375, 0.5156, 0.0, 0.5312, 0.0625, 0.5, 0.0625, 0.5312, 0.4375, 0.5312, 0.5, 0.5, 0.5, 0.5, 0.4375, 0.5312, 0.875, 0.5312, 0.9375, 0.5, 0.9375, 0.5, 0.875, 0.5312, 0.375, 0.5312, 0.4375, 0.5, 0.4375, 0.5, 0.375, 0.5312, 0.8125, 0.5312, 0.875, 0.5, 0.875, 0.5, 0.8125, 0.5312, 0.3125, 0.5312, 0.375, 0.5, 0.375, 0.5, 0.3125, 0.5312, 0.75, 0.5312, 0.8125, 0.5, 0.8125, 0.5, 0.75, 0.5312, 0.25, 0.5312, 0.3125, 0.5, 0.3125, 0.5, 0.25, 0.5312, 0.6875, 0.5312, 0.75, 0.5, 0.75, 0.5, 0.6875, 0.5, 0.875, 0.5, 0.9375, 0.4688, 0.9375, 0.4688, 0.875, 0.5, 0.375, 0.5, 0.4375, 0.4688, 0.4375, 0.4688, 0.375, 0.5, 0.8125, 0.5, 0.875, 0.4688, 0.875, 0.4688, 0.8125, 0.5, 0.3125, 0.5, 0.375, 0.4688, 0.375, 0.4687, 0.3125, 0.5, 0.75, 0.5, 0.8125, 0.4688, 0.8125, 0.4688, 0.75, 0.5, 0.25, 0.5, 0.3125, 0.4687, 0.3125, 0.4688, 0.25, 0.5, 0.6875, 0.5, 0.75, 0.4688, 0.75, 0.4687, 0.6875, 0.5, 0.1875, 0.5, 0.25, 0.4688, 0.25, 0.4688, 0.1875, 0.5, 0.625, 0.5, 0.6875, 0.4687, 0.6875, 0.4688, 0.625, 0.5, 0.125, 0.5, 0.1875, 0.4688, 0.1875, 0.4688, 0.125, 0.5, 0.5625, 0.5, 0.625, 0.4688, 0.625, 0.4688, 0.5625, 0.5, 0.0625, 0.5, 0.125, 0.4688, 0.125, 0.4688, 0.0625, 0.5, 0.5, 0.5, 0.5625, 0.4688, 0.5625, 0.4687, 0.5, 0.5, 0.9375, 0.4844, 1.0, 0.4688, 0.9375, 0.4844, 0.0, 0.5, 0.0625, 0.4688, 0.0625, 0.5, 0.4375, 0.5, 0.5, 0.4687, 0.5, 0.4688, 0.4375, 0.4688, 0.625, 0.4687, 0.6875, 0.4375, 0.6875, 0.4375, 0.625, 0.4688, 0.125, 0.4688, 0.1875, 0.4375, 0.1875, 0.4375, 0.125, 0.4688, 0.5625, 0.4688, 0.625, 0.4375, 0.625, 0.4375, 0.5625, 0.4688, 0.0625, 0.4688, 0.125, 0.4375, 0.125, 0.4375, 0.0625, 0.4687, 0.5, 0.4688, 0.5625, 0.4375, 0.5625, 0.4375, 0.5, 0.4688, 0.9375, 0.4531, 1.0, 0.4375, 0.9375, 0.4531, 0.0, 0.4688, 0.0625, 0.4375, 0.0625, 0.4688, 0.4375, 0.4687, 0.5, 0.4375, 0.5, 0.4375, 0.4375, 0.4688, 0.875, 0.4688, 0.9375, 0.4375, 0.9375, 0.4375, 0.875, 0.4688, 0.375, 0.4688, 0.4375, 0.4375, 0.4375, 0.4375, 0.375, 0.4688, 0.8125, 0.4688, 0.875, 0.4375, 0.875, 0.4375, 0.8125, 0.4687, 0.3125, 0.4688, 0.375, 0.4375, 0.375, 0.4375, 0.3125, 0.4688, 0.75, 0.4688, 0.8125, 0.4375, 0.8125, 0.4375, 0.75, 0.4688, 0.25, 0.4687, 0.3125, 0.4375, 0.3125, 0.4375, 0.25, 0.4687, 0.6875, 0.4688, 0.75, 0.4375, 0.75, 0.4375, 0.6875, 0.4688, 0.1875, 0.4688, 0.25, 0.4375, 0.25, 0.4375, 0.1875, 0.4375, 0.375, 0.4375, 0.4375, 0.4062, 0.4375, 0.4062, 0.375, 0.4375, 0.8125, 0.4375, 0.875, 0.4062, 0.875, 0.4062, 0.8125, 0.4375, 0.3125, 0.4375, 0.375, 0.4062, 0.375, 0.4062, 0.3125, 0.4375, 0.75, 0.4375, 0.8125, 0.4062, 0.8125, 0.4062, 0.75, 0.4375, 0.25, 0.4375, 0.3125, 0.4062, 0.3125, 0.4062, 0.25, 0.4375, 0.6875, 0.4375, 0.75, 0.4062, 0.75, 0.4062, 0.6875, 0.4375, 0.1875, 0.4375, 0.25, 0.4062, 0.25, 0.4062, 0.1875, 0.4375, 0.625, 0.4375, 0.6875, 0.4062, 0.6875, 0.4062, 0.625, 0.4375, 0.125, 0.4375, 0.1875, 0.4062, 0.1875, 0.4062, 0.125, 0.4375, 0.5625, 0.4375, 0.625, 0.4062, 0.625, 0.4062, 0.5625, 0.4375, 0.0625, 0.4375, 0.125, 0.4062, 0.125, 0.4062, 0.0625, 0.4375, 0.5, 0.4375, 0.5625, 0.4062, 0.5625, 0.4062, 0.5, 0.4375, 0.9375, 0.4219, 1.0, 0.4062, 0.9375, 0.4219, 0.0, 0.4375, 0.0625, 0.4062, 0.0625, 0.4375, 0.4375, 0.4375, 0.5, 0.4062, 0.5, 0.4062, 0.4375, 0.4375, 0.875, 0.4375, 0.9375, 0.4062, 0.9375, 0.4062, 0.875, 0.4062, 0.125, 0.4062, 0.1875, 0.375, 0.1875, 0.375, 0.125, 0.4062, 0.5625, 0.4062, 0.625, 0.375, 0.625, 0.375, 0.5625, 0.4062, 0.0625, 0.4062, 0.125, 0.375, 0.125, 0.375, 0.0625, 0.4062, 0.5, 0.4062, 0.5625, 0.375, 0.5625, 0.375, 0.5, 0.4062, 0.9375, 0.3906, 1.0, 0.375, 0.9375, 0.3906, 0.0, 0.4062, 0.0625, 0.375, 0.0625, 0.4062, 0.4375, 0.4062, 0.5, 0.375, 0.5, 0.375, 0.4375, 0.4062, 0.875, 0.4062, 0.9375, 0.375, 0.9375, 0.375, 0.875, 0.4062, 0.375, 0.4062, 0.4375, 0.375, 0.4375, 0.375, 0.375, 0.4062, 0.8125, 0.4062, 0.875, 0.375, 0.875, 0.375, 0.8125, 0.4062, 0.3125, 0.4062, 0.375, 0.375, 0.375, 0.375, 0.3125, 0.4062, 0.75, 0.4062, 0.8125, 0.375, 0.8125, 0.375, 0.75, 0.4062, 0.25, 0.4062, 0.3125, 0.375, 0.3125, 0.375, 0.25, 0.4062, 0.6875, 0.4062, 0.75, 0.375, 0.75, 0.375, 0.6875, 0.4062, 0.1875, 0.4062, 0.25, 0.375, 0.25, 0.375, 0.1875, 0.4062, 0.625, 0.4062, 0.6875, 0.375, 0.6875, 0.375, 0.625, 0.375, 0.8125, 0.375, 0.875, 0.3438, 0.875, 0.3438, 0.8125, 0.375, 0.3125, 0.375, 0.375, 0.3438, 0.375, 0.3438, 0.3125, 0.375, 0.75, 0.375, 0.8125, 0.3438, 0.8125, 0.3438, 0.75, 0.375, 0.25, 0.375, 0.3125, 0.3438, 0.3125, 0.3438, 0.25, 0.375, 0.6875, 0.375, 0.75, 0.3438, 0.75, 0.3438, 0.6875, 0.375, 0.1875, 0.375, 0.25, 0.3438, 0.25, 0.3438, 0.1875, 0.375, 0.625, 0.375, 0.6875, 0.3438, 0.6875, 0.3438, 0.625, 0.375, 0.125, 0.375, 0.1875, 0.3438, 0.1875, 0.3438, 0.125, 0.375, 0.5625, 0.375, 0.625, 0.3438, 0.625, 0.3438, 0.5625, 0.375, 0.0625, 0.375, 0.125, 0.3438, 0.125, 0.3438, 0.0625, 0.375, 0.5, 0.375, 0.5625, 0.3438, 0.5625, 0.3437, 0.5, 0.375, 0.9375, 0.3594, 1.0, 0.3438, 0.9375, 0.3594, 0.0, 0.375, 0.0625, 0.3438, 0.0625, 0.375, 0.4375, 0.375, 0.5, 0.3437, 0.5, 0.3438, 0.4375, 0.375, 0.875, 0.375, 0.9375, 0.3438, 0.9375, 0.3438, 0.875, 0.375, 0.375, 0.375, 0.4375, 0.3438, 0.4375, 0.3438, 0.375, 0.3438, 0.5625, 0.3438, 0.625, 0.3125, 0.625, 0.3125, 0.5625, 0.3438, 0.0625, 0.3438, 0.125, 0.3125, 0.125, 0.3125, 0.0625, 0.3437, 0.5, 0.3438, 0.5625, 0.3125, 0.5625, 0.3125, 0.5, 0.3438, 0.9375, 0.3281, 1.0, 0.3125, 0.9375, 0.3281, 0.0, 0.3438, 0.0625, 0.3125, 0.0625, 0.3438, 0.4375, 0.3437, 0.5, 0.3125, 0.5, 0.3125, 0.4375, 0.3438, 0.875, 0.3438, 0.9375, 0.3125, 0.9375, 0.3125, 0.875, 0.3438, 0.375, 0.3438, 0.4375, 0.3125, 0.4375, 0.3125, 0.375, 0.3438, 0.8125, 0.3438, 0.875, 0.3125, 0.875, 0.3125, 0.8125, 0.3438, 0.3125, 0.3438, 0.375, 0.3125, 0.375, 0.3125, 0.3125, 0.3438, 0.75, 0.3438, 0.8125, 0.3125, 0.8125, 0.3125, 0.75, 0.3438, 0.25, 0.3438, 0.3125, 0.3125, 0.3125, 0.3125, 0.25, 0.3438, 0.6875, 0.3438, 0.75, 0.3125, 0.75, 0.3125, 0.6875, 0.3438, 0.1875, 0.3438, 0.25, 0.3125, 0.25, 0.3125, 0.1875, 0.3438, 0.625, 0.3438, 0.6875, 0.3125, 0.6875, 0.3125, 0.625, 0.3438, 0.125, 0.3438, 0.1875, 0.3125, 0.1875, 0.3125, 0.125, 0.3125, 0.3125, 0.3125, 0.375, 0.2812, 0.375, 0.2812, 0.3125, 0.3125, 0.75, 0.3125, 0.8125, 0.2812, 0.8125, 0.2812, 0.75, 0.3125, 0.25, 0.3125, 0.3125, 0.2812, 0.3125, 0.2812, 0.25, 0.3125, 0.6875, 0.3125, 0.75, 0.2812, 0.75, 0.2812, 0.6875, 0.3125, 0.1875, 0.3125, 0.25, 0.2812, 0.25, 0.2812, 0.1875, 0.3125, 0.625, 0.3125, 0.6875, 0.2812, 0.6875, 0.2812, 0.625, 0.3125, 0.125, 0.3125, 0.1875, 0.2812, 0.1875, 0.2812, 0.125, 0.3125, 0.5625, 0.3125, 0.625, 0.2812, 0.625, 0.2812, 0.5625, 0.3125, 0.0625, 0.3125, 0.125, 0.2812, 0.125, 0.2812, 0.0625, 0.3125, 0.5, 0.3125, 0.5625, 0.2812, 0.5625, 0.2812, 0.5, 0.3125, 0.9375, 0.2969, 1.0, 0.2812, 0.9375, 0.2969, 0.0, 0.3125, 0.0625, 0.2812, 0.0625, 0.3125, 0.4375, 0.3125, 0.5, 0.2812, 0.5, 0.2812, 0.4375, 0.3125, 0.875, 0.3125, 0.9375, 0.2812, 0.9375, 0.2812, 0.875, 0.3125, 0.375, 0.3125, 0.4375, 0.2812, 0.4375, 0.2812, 0.375, 0.3125, 0.8125, 0.3125, 0.875, 0.2812, 0.875, 0.2812, 0.8125, 0.2812, 0.0625, 0.2812, 0.125, 0.25, 0.125, 0.25, 0.0625, 0.2812, 0.5, 0.2812, 0.5625, 0.25, 0.5625, 0.25, 0.5, 0.2812, 0.9375, 0.2656, 1.0, 0.25, 0.9375, 0.2656, 0.0, 0.2812, 0.0625, 0.25, 0.0625, 0.2812, 0.4375, 0.2812, 0.5, 0.25, 0.5, 0.25, 0.4375, 0.2812, 0.875, 0.2812, 0.9375, 0.25, 0.9375, 0.25, 0.875, 0.2812, 0.375, 0.2812, 0.4375, 0.25, 0.4375, 0.25, 0.375, 0.2812, 0.8125, 0.2812, 0.875, 0.25, 0.875, 0.25, 0.8125, 0.2812, 0.3125, 0.2812, 0.375, 0.25, 0.375, 0.25, 0.3125, 0.2812, 0.75, 0.2812, 0.8125, 0.25, 0.8125, 0.25, 0.75, 0.2812, 0.25, 0.2812, 0.3125, 0.25, 0.3125, 0.25, 0.25, 0.2812, 0.6875, 0.2812, 0.75, 0.25, 0.75, 0.25, 0.6875, 0.2812, 0.1875, 0.2812, 0.25, 0.25, 0.25, 0.25, 0.1875, 0.2812, 0.625, 0.2812, 0.6875, 0.25, 0.6875, 0.25, 0.625, 0.2812, 0.125, 0.2812, 0.1875, 0.25, 0.1875, 0.25, 0.125, 0.2812, 0.5625, 0.2812, 0.625, 0.25, 0.625, 0.25, 0.5625, 0.25, 0.25, 0.25, 0.3125, 0.2188, 0.3125, 0.2188, 0.25, 0.25, 0.6875, 0.25, 0.75, 0.2188, 0.75, 0.2188, 0.6875, 0.25, 0.1875, 0.25, 0.25, 0.2188, 0.25, 0.2188, 0.1875, 0.25, 0.625, 0.25, 0.6875, 0.2188, 0.6875, 0.2188, 0.625, 0.25, 0.125, 0.25, 0.1875, 0.2188, 0.1875, 0.2188, 0.125, 0.25, 0.5625, 0.25, 0.625, 0.2188, 0.625, 0.2188, 0.5625, 0.25, 0.0625, 0.25, 0.125, 0.2188, 0.125, 0.2188, 0.0625, 0.25, 0.5, 0.25, 0.5625, 0.2188, 0.5625, 0.2187, 0.5, 0.25, 0.9375, 0.2344, 1.0, 0.2188, 0.9375, 0.2344, 0.0, 0.25, 0.0625, 0.2188, 0.0625, 0.25, 0.4375, 0.25, 0.5, 0.2187, 0.5, 0.2188, 0.4375, 0.25, 0.875, 0.25, 0.9375, 0.2188, 0.9375, 0.2188, 0.875, 0.25, 0.375, 0.25, 0.4375, 0.2188, 0.4375, 0.2188, 0.375, 0.25, 0.8125, 0.25, 0.875, 0.2188, 0.875, 0.2188, 0.8125, 0.25, 0.3125, 0.25, 0.375, 0.2188, 0.375, 0.2188, 0.3125, 0.25, 0.75, 0.25, 0.8125, 0.2188, 0.8125, 0.2188, 0.75, 0.2188, 0.9375, 0.2031, 1.0, 0.1875, 0.9375, 0.2031, 0.0, 0.2188, 0.0625, 0.1875, 0.0625, 0.2188, 0.4375, 0.2187, 0.5, 0.1875, 0.5, 0.1875, 0.4375, 0.2188, 0.875, 0.2188, 0.9375, 0.1875, 0.9375, 0.1875, 0.875, 0.2188, 0.375, 0.2188, 0.4375, 0.1875, 0.4375, 0.1875, 0.375, 0.2188, 0.8125, 0.2188, 0.875, 0.1875, 0.875, 0.1875, 0.8125, 0.2188, 0.3125, 0.2188, 0.375, 0.1875, 0.375, 0.1875, 0.3125, 0.2188, 0.75, 0.2188, 0.8125, 0.1875, 0.8125, 0.1875, 0.75, 0.2188, 0.25, 0.2188, 0.3125, 0.1875, 0.3125, 0.1875, 0.25, 0.2188, 0.6875, 0.2188, 0.75, 0.1875, 0.75, 0.1875, 0.6875, 0.2188, 0.1875, 0.2188, 0.25, 0.1875, 0.25, 0.1875, 0.1875, 0.2188, 0.625, 0.2188, 0.6875, 0.1875, 0.6875, 0.1875, 0.625, 0.2188, 0.125, 0.2188, 0.1875, 0.1875, 0.1875, 0.1875, 0.125, 0.2188, 0.5625, 0.2188, 0.625, 0.1875, 0.625, 0.1875, 0.5625, 0.2188, 0.0625, 0.2188, 0.125, 0.1875, 0.125, 0.1875, 0.0625, 0.2187, 0.5, 0.2188, 0.5625, 0.1875, 0.5625, 0.1875, 0.5, 0.1875, 0.6875, 0.1875, 0.75, 0.1562, 0.75, 0.1562, 0.6875, 0.1875, 0.1875, 0.1875, 0.25, 0.1562, 0.25, 0.1562, 0.1875, 0.1875, 0.625, 0.1875, 0.6875, 0.1562, 0.6875, 0.1563, 0.625, 0.1875, 0.125, 0.1875, 0.1875, 0.1562, 0.1875, 0.1562, 0.125, 0.1875, 0.5625, 0.1875, 0.625, 0.1563, 0.625, 0.1562, 0.5625, 0.1875, 0.0625, 0.1875, 0.125, 0.1562, 0.125, 0.1563, 0.0625, 0.1875, 0.5, 0.1875, 0.5625, 0.1562, 0.5625, 0.1562, 0.5, 0.1875, 0.9375, 0.1719, 1.0, 0.1563, 0.9375, 0.1719, 0.0, 0.1875, 0.0625, 0.1563, 0.0625, 0.1875, 0.4375, 0.1875, 0.5, 0.1562, 0.5, 0.1562, 0.4375, 0.1875, 0.875, 0.1875, 0.9375, 0.1563, 0.9375, 0.1562, 0.875, 0.1875, 0.375, 0.1875, 0.4375, 0.1562, 0.4375, 0.1563, 0.375, 0.1875, 0.8125, 0.1875, 0.875, 0.1562, 0.875, 0.1562, 0.8125, 0.1875, 0.3125, 0.1875, 0.375, 0.1563, 0.375, 0.1562, 0.3125, 0.1875, 0.75, 0.1875, 0.8125, 0.1562, 0.8125, 0.1562, 0.75, 0.1875, 0.25, 0.1875, 0.3125, 0.1562, 0.3125, 0.1562, 0.25, 0.1562, 0.4375, 0.1562, 0.5, 0.125, 0.5, 0.125, 0.4375, 0.1562, 0.875, 0.1563, 0.9375, 0.125, 0.9375, 0.125, 0.875, 0.1563, 0.375, 0.1562, 0.4375, 0.125, 0.4375, 0.125, 0.375, 0.1562, 0.8125, 0.1562, 0.875, 0.125, 0.875, 0.125, 0.8125, 0.1562, 0.3125, 0.1563, 0.375, 0.125, 0.375, 0.125, 0.3125, 0.1562, 0.75, 0.1562, 0.8125, 0.125, 0.8125, 0.125, 0.75, 0.1562, 0.25, 0.1562, 0.3125, 0.125, 0.3125, 0.125, 0.25, 0.1562, 0.6875, 0.1562, 0.75, 0.125, 0.75, 0.125, 0.6875, 0.1562, 0.1875, 0.1562, 0.25, 0.125, 0.25, 0.125, 0.1875, 0.1563, 0.625, 0.1562, 0.6875, 0.125, 0.6875, 0.125, 0.625, 0.1562, 0.125, 0.1562, 0.1875, 0.125, 0.1875, 0.125, 0.125, 0.1562, 0.5625, 0.1563, 0.625, 0.125, 0.625, 0.125, 0.5625, 0.1563, 0.0625, 0.1562, 0.125, 0.125, 0.125, 0.125, 0.0625, 0.1562, 0.5, 0.1562, 0.5625, 0.125, 0.5625, 0.125, 0.5, 0.1563, 0.9375, 0.1406, 1.0, 0.125, 0.9375, 0.1406, 0.0, 0.1563, 0.0625, 0.125, 0.0625, 0.125, 0.1875, 0.125, 0.25, 0.09375, 0.25, 0.09375, 0.1875, 0.125, 0.625, 0.125, 0.6875, 0.09375, 0.6875, 0.09375, 0.625, 0.125, 0.125, 0.125, 0.1875, 0.09375, 0.1875, 0.09375, 0.125, 0.125, 0.5625, 0.125, 0.625, 0.09375, 0.625, 0.09375, 0.5625, 0.125, 0.0625, 0.125, 0.125, 0.09375, 0.125, 0.09375, 0.0625, 0.125, 0.5, 0.125, 0.5625, 0.09375, 0.5625, 0.09375, 0.5, 0.125, 0.9375, 0.1094, 1.0, 0.09375, 0.9375, 0.1094, 0.0, 0.125, 0.0625, 0.09375, 0.0625, 0.125, 0.4375, 0.125, 0.5, 0.09375, 0.5, 0.09375, 0.4375, 0.125, 0.875, 0.125, 0.9375, 0.09375, 0.9375, 0.09375, 0.875, 0.125, 0.375, 0.125, 0.4375, 0.09375, 0.4375, 0.09375, 0.375, 0.125, 0.8125, 0.125, 0.875, 0.09375, 0.875, 0.09375, 0.8125, 0.125, 0.3125, 0.125, 0.375, 0.09375, 0.375, 0.09375, 0.3125, 0.125, 0.75, 0.125, 0.8125, 0.09375, 0.8125, 0.09375, 0.75, 0.125, 0.25, 0.125, 0.3125, 0.09375, 0.3125, 0.09375, 0.25, 0.125, 0.6875, 0.125, 0.75, 0.09375, 0.75, 0.09375, 0.6875, 0.09375, 0.875, 0.09375, 0.9375, 0.0625, 0.9375, 0.0625, 0.875, 0.09375, 0.375, 0.09375, 0.4375, 0.0625, 0.4375, 0.0625, 0.375, 0.09375, 0.8125, 0.09375, 0.875, 0.0625, 0.875, 0.0625, 0.8125, 0.09375, 0.3125, 0.09375, 0.375, 0.0625, 0.375, 0.0625, 0.3125, 0.09375, 0.75, 0.09375, 0.8125, 0.0625, 0.8125, 0.0625, 0.75, 0.09375, 0.25, 0.09375, 0.3125, 0.0625, 0.3125, 0.0625, 0.25, 0.09375, 0.6875, 0.09375, 0.75, 0.0625, 0.75, 0.0625, 0.6875, 0.09375, 0.1875, 0.09375, 0.25, 0.0625, 0.25, 0.0625, 0.1875, 0.09375, 0.625, 0.09375, 0.6875, 0.0625, 0.6875, 0.0625, 0.625, 0.09375, 0.125, 0.09375, 0.1875, 0.0625, 0.1875, 0.0625, 0.125, 0.09375, 0.5625, 0.09375, 0.625, 0.0625, 0.625, 0.0625, 0.5625, 0.09375, 0.0625, 0.09375, 0.125, 0.0625, 0.125, 0.0625, 0.0625, 0.09375, 0.5, 0.09375, 0.5625, 0.0625, 0.5625, 0.0625, 0.5, 0.09375, 0.9375, 0.07812, 1.0, 0.0625, 0.9375, 0.07812, 0.0, 0.09375, 0.0625, 0.0625, 0.0625, 0.09375, 0.4375, 0.09375, 0.5, 0.0625, 0.5, 0.0625, 0.4375, 0.0625, 0.625, 0.0625, 0.6875, 0.03125, 0.6875, 0.03125, 0.625, 0.0625, 0.125, 0.0625, 0.1875, 0.03125, 0.1875, 0.03125, 0.125, 0.0625, 0.5625, 0.0625, 0.625, 0.03125, 0.625, 0.03125, 0.5625, 0.0625, 0.0625, 0.0625, 0.125, 0.03125, 0.125, 0.03125, 0.0625, 0.0625, 0.5, 0.0625, 0.5625, 0.03125, 0.5625, 0.03125, 0.5, 0.0625, 0.9375, 0.04687, 1.0, 0.03125, 0.9375, 0.04687, 0.0, 0.0625, 0.0625, 0.03125, 0.0625, 0.0625, 0.4375, 0.0625, 0.5, 0.03125, 0.5, 0.03125, 0.4375, 0.0625, 0.875, 0.0625, 0.9375, 0.03125, 0.9375, 0.03125, 0.875, 0.0625, 0.375, 0.0625, 0.4375, 0.03125, 0.4375, 0.03125, 0.375, 0.0625, 0.8125, 0.0625, 0.875, 0.03125, 0.875, 0.03125, 0.8125, 0.0625, 0.3125, 0.0625, 0.375, 0.03125, 0.375, 0.03125, 0.3125, 0.0625, 0.75, 0.0625, 0.8125, 0.03125, 0.8125, 0.03125, 0.75, 0.0625, 0.25, 0.0625, 0.3125, 0.03125, 0.3125, 0.03125, 0.25, 0.0625, 0.6875, 0.0625, 0.75, 0.03125, 0.75, 0.03125, 0.6875, 0.0625, 0.1875, 0.0625, 0.25, 0.03125, 0.25, 0.03125, 0.1875, 0.03125, 0.375, 0.03125, 0.4375, 0.0, 0.4375, 0.0, 0.375, 0.03125, 0.8125, 0.03125, 0.875, 0.0, 0.875, 0.0, 0.8125, 0.03125, 0.3125, 0.03125, 0.375, 0.0, 0.375, 0.0, 0.3125, 0.03125, 0.75, 0.03125, 0.8125, 0.0, 0.8125, 0.0, 0.75, 0.03125, 0.25, 0.03125, 0.3125, 0.0, 0.3125, 0.0, 0.25, 0.03125, 0.6875, 0.03125, 0.75, 0.0, 0.75, 0.0, 0.6875, 0.03125, 0.1875, 0.03125, 0.25, 0.0, 0.25, 0.0, 0.1875, 0.03125, 0.625, 0.03125, 0.6875, 0.0, 0.6875, 0.0, 0.625, 0.03125, 0.125, 0.03125, 0.1875, 0.0, 0.1875, 0.0, 0.125, 0.03125, 0.5625, 0.03125, 0.625, 0.0, 0.625, 0.0, 0.5625, 0.03125, 0.0625, 0.03125, 0.125, 0.0, 0.125, 0.0, 0.0625, 0.03125, 0.5, 0.03125, 0.5625, 0.0, 0.5625, 0.0, 0.5, 0.03125, 0.9375, 0.01562, 1.0, 0.0, 0.9375, 0.01562, 0.0, 0.03125, 0.0625, 0.0, 0.0625, 0.03125, 0.4375, 0.03125, 0.5, 0.0, 0.5, 0.0, 0.4375, 0.03125, 0.875, 0.03125, 0.9375, 0.0, 0.9375, 0.0, 0.875, 1.0, 0.125, 1.0, 0.1875, 0.9687, 0.1875, 0.9687, 0.125, 1.0, 0.5625, 1.0, 0.625, 0.9688, 0.625, 0.9687, 0.5625, 1.0, 0.0625, 1.0, 0.125, 0.9687, 0.125, 0.9688, 0.0625, 1.0, 0.5, 1.0, 0.5625, 0.9687, 0.5625, 0.9687, 0.5, 1.0, 0.9375, 0.9844, 1.0, 0.9688, 0.9375, 0.9844, 0.0, 1.0, 0.0625, 0.9688, 0.0625, 1.0, 0.4375, 1.0, 0.5, 0.9687, 0.5, 0.9687, 0.4375, 1.0, 0.875, 1.0, 0.9375, 0.9688, 0.9375, 0.9687, 0.875, 1.0, 0.375, 1.0, 0.4375, 0.9687, 0.4375, 0.9688, 0.375, 1.0, 0.8125, 1.0, 0.875, 0.9687, 0.875, 0.9687, 0.8125, 1.0, 0.3125, 1.0, 0.375, 0.9688, 0.375, 0.9687, 0.3125, 1.0, 0.75, 1.0, 0.8125, 0.9687, 0.8125, 0.9688, 0.75, 1.0, 0.25, 1.0, 0.3125, 0.9687, 0.3125, 0.9688, 0.25, 1.0, 0.6875, 1.0, 0.75, 0.9688, 0.75, 0.9687, 0.6875, 1.0, 0.1875, 1.0, 0.25, 0.9688, 0.25, 0.9687, 0.1875, 1.0, 0.625, 1.0, 0.6875, 0.9687, 0.6875, 0.9688, 0.625, 0.9687, 0.3125, 0.9688, 0.375, 0.9375, 0.375, 0.9375, 0.3125, 0.9688, 0.75, 0.9687, 0.8125, 0.9375, 0.8125, 0.9375, 0.75, 0.9688, 0.25, 0.9687, 0.3125, 0.9375, 0.3125, 0.9375, 0.25, 0.9687, 0.6875, 0.9688, 0.75, 0.9375, 0.75, 0.9375, 0.6875, 0.9687, 0.1875, 0.9688, 0.25, 0.9375, 0.25, 0.9375, 0.1875, 0.9688, 0.625, 0.9687, 0.6875, 0.9375, 0.6875, 0.9375, 0.625, 0.9687, 0.125, 0.9687, 0.1875, 0.9375, 0.1875, 0.9375, 0.125, 0.9687, 0.5625, 0.9688, 0.625, 0.9375, 0.625, 0.9375, 0.5625, 0.9688, 0.0625, 0.9687, 0.125, 0.9375, 0.125, 0.9375, 0.0625, 0.9687, 0.5, 0.9687, 0.5625, 0.9375, 0.5625, 0.9375, 0.5, 0.9688, 0.9375, 0.9531, 1.0, 0.9375, 0.9375, 0.9531, 0.0, 0.9688, 0.0625, 0.9375, 0.0625, 0.9687, 0.4375, 0.9687, 0.5, 0.9375, 0.5, 0.9375, 0.4375, 0.9687, 0.875, 0.9688, 0.9375, 0.9375, 0.9375, 0.9375, 0.875, 0.9688, 0.375, 0.9687, 0.4375, 0.9375, 0.4375, 0.9375, 0.375, 0.9687, 0.8125, 0.9687, 0.875, 0.9375, 0.875, 0.9375, 0.8125, 0.9375, 0.0625, 0.9375, 0.125, 0.9062, 0.125, 0.9062, 0.0625, 0.9375, 0.5, 0.9375, 0.5625, 0.9062, 0.5625, 0.9062, 0.5, 0.9375, 0.9375, 0.9219, 1.0, 0.9062, 0.9375, 0.9219, 0.0, 0.9375, 0.0625, 0.9062, 0.0625, 0.9375, 0.4375, 0.9375, 0.5, 0.9062, 0.5, 0.9062, 0.4375, 0.9375, 0.875, 0.9375, 0.9375, 0.9062, 0.9375, 0.9062, 0.875, 0.9375, 0.375, 0.9375, 0.4375, 0.9062, 0.4375, 0.9062, 0.375, 0.9375, 0.8125, 0.9375, 0.875, 0.9062, 0.875, 0.9062, 0.8125, 0.9375, 0.3125, 0.9375, 0.375, 0.9062, 0.375, 0.9062, 0.3125, 0.9375, 0.75, 0.9375, 0.8125, 0.9062, 0.8125, 0.9062, 0.75, 0.9375, 0.25, 0.9375, 0.3125, 0.9062, 0.3125, 0.9062, 0.25, 0.9375, 0.6875, 0.9375, 0.75, 0.9062, 0.75, 0.9062, 0.6875, 0.9375, 0.1875, 0.9375, 0.25, 0.9062, 0.25, 0.9062, 0.1875, 0.9375, 0.625, 0.9375, 0.6875, 0.9062, 0.6875, 0.9062, 0.625, 0.9375, 0.125, 0.9375, 0.1875, 0.9062, 0.1875, 0.9062, 0.125, 0.9375, 0.5625, 0.9375, 0.625, 0.9062, 0.625, 0.9062, 0.5625, 0.9062, 0.75, 0.9062, 0.8125, 0.875, 0.8125, 0.875, 0.75, 0.9062, 0.25, 0.9062, 0.3125, 0.875, 0.3125, 0.875, 0.25, 0.9062, 0.6875, 0.9062, 0.75, 0.875, 0.75, 0.875, 0.6875, 0.9062, 0.1875, 0.9062, 0.25, 0.875, 0.25, 0.875, 0.1875, 0.9062, 0.625, 0.9062, 0.6875, 0.875, 0.6875, 0.875, 0.625, 0.9062, 0.125, 0.9062, 0.1875, 0.875, 0.1875, 0.875, 0.125, 0.9062, 0.5625, 0.9062, 0.625, 0.875, 0.625, 0.875, 0.5625, 0.9062, 0.0625, 0.9062, 0.125, 0.875, 0.125, 0.875, 0.0625, 0.9062, 0.5, 0.9062, 0.5625, 0.875, 0.5625, 0.875, 0.5, 0.9062, 0.9375, 0.8906, 1.0, 0.875, 0.9375, 0.8906, 0.0, 0.9062, 0.0625, 0.875, 0.0625, 0.9062, 0.4375, 0.9062, 0.5, 0.875, 0.5, 0.875, 0.4375, 0.9062, 0.875, 0.9062, 0.9375, 0.875, 0.9375, 0.875, 0.875, 0.9062, 0.375, 0.9062, 0.4375, 0.875, 0.4375, 0.875, 0.375, 0.9062, 0.8125, 0.9062, 0.875, 0.875, 0.875, 0.875, 0.8125, 0.9062, 0.3125, 0.9062, 0.375, 0.875, 0.375, 0.875, 0.3125, 0.875, 0.5, 0.875, 0.5625, 0.8437, 0.5625, 0.8437, 0.5, 0.875, 0.9375, 0.8594, 1.0, 0.8438, 0.9375, 0.8594, 0.0, 0.875, 0.0625, 0.8438, 0.0625, 0.875, 0.4375, 0.875, 0.5, 0.8437, 0.5, 0.8437, 0.4375, 0.875, 0.875, 0.875, 0.9375, 0.8438, 0.9375, 0.8438, 0.875, 0.875, 0.375, 0.875, 0.4375, 0.8437, 0.4375, 0.8438, 0.375, 0.875, 0.8125, 0.875, 0.875, 0.8438, 0.875, 0.8437, 0.8125, 0.875, 0.3125, 0.875, 0.375, 0.8438, 0.375, 0.8437, 0.3125, 0.875, 0.75, 0.875, 0.8125, 0.8437, 0.8125, 0.8438, 0.75, 0.875, 0.25, 0.875, 0.3125, 0.8437, 0.3125, 0.8438, 0.25, 0.875, 0.6875, 0.875, 0.75, 0.8438, 0.75, 0.8437, 0.6875, 0.875, 0.1875, 0.875, 0.25, 0.8438, 0.25, 0.8437, 0.1875, 0.875, 0.625, 0.875, 0.6875, 0.8437, 0.6875, 0.8438, 0.625, 0.875, 0.125, 0.875, 0.1875, 0.8437, 0.1875, 0.8438, 0.125, 0.875, 0.5625, 0.875, 0.625, 0.8438, 0.625, 0.8437, 0.5625, 0.875, 0.0625, 0.875, 0.125, 0.8438, 0.125, 0.8438, 0.0625, 0.8438, 0.25, 0.8437, 0.3125, 0.8125, 0.3125, 0.8125, 0.25, 0.8437, 0.6875, 0.8438, 0.75, 0.8125, 0.75, 0.8125, 0.6875, 0.8437, 0.1875, 0.8438, 0.25, 0.8125, 0.25, 0.8125, 0.1875, 0.8438, 0.625, 0.8437, 0.6875, 0.8125, 0.6875, 0.8125, 0.625, 0.8438, 0.125, 0.8437, 0.1875, 0.8125, 0.1875, 0.8125, 0.125, 0.8437, 0.5625, 0.8438, 0.625, 0.8125, 0.625, 0.8125, 0.5625, 0.8438, 0.0625, 0.8438, 0.125, 0.8125, 0.125, 0.8125, 0.0625, 0.8437, 0.5, 0.8437, 0.5625, 0.8125, 0.5625, 0.8125, 0.5, 0.8438, 0.9375, 0.8281, 1.0, 0.8125, 0.9375, 0.8281, 0.0, 0.8438, 0.0625, 0.8125, 0.0625, 0.8437, 0.4375, 0.8437, 0.5, 0.8125, 0.5, 0.8125, 0.4375, 0.8438, 0.875, 0.8438, 0.9375, 0.8125, 0.9375, 0.8125, 0.875, 0.8438, 0.375, 0.8437, 0.4375, 0.8125, 0.4375, 0.8125, 0.375, 0.8437, 0.8125, 0.8438, 0.875, 0.8125, 0.875, 0.8125, 0.8125, 0.8437, 0.3125, 0.8438, 0.375, 0.8125, 0.375, 0.8125, 0.3125, 0.8438, 0.75, 0.8437, 0.8125, 0.8125, 0.8125, 0.8125, 0.75, 0.8125, 0.9375, 0.7969, 1.0, 0.7812, 0.9375, 0.7969, 0.0, 0.8125, 0.0625, 0.7812, 0.0625, 0.8125, 0.4375, 0.8125, 0.5, 0.7812, 0.5, 0.7812, 0.4375, 0.8125, 0.875, 0.8125, 0.9375, 0.7812, 0.9375, 0.7812, 0.875, 0.8125, 0.375, 0.8125, 0.4375, 0.7812, 0.4375, 0.7812, 0.375, 0.8125, 0.8125, 0.8125, 0.875, 0.7812, 0.875, 0.7812, 0.8125, 0.8125, 0.3125, 0.8125, 0.375, 0.7812, 0.375, 0.7812, 0.3125, 0.8125, 0.75, 0.8125, 0.8125, 0.7812, 0.8125, 0.7812, 0.75, 0.8125, 0.25, 0.8125, 0.3125, 0.7812, 0.3125, 0.7812, 0.25, 0.8125, 0.6875, 0.8125, 0.75, 0.7812, 0.75, 0.7812, 0.6875, 0.8125, 0.1875, 0.8125, 0.25, 0.7812, 0.25, 0.7812, 0.1875, 0.8125, 0.625, 0.8125, 0.6875, 0.7812, 0.6875, 0.7812, 0.625, 0.8125, 0.125, 0.8125, 0.1875, 0.7812, 0.1875, 0.7812, 0.125, 0.8125, 0.5625, 0.8125, 0.625, 0.7812, 0.625, 0.7812, 0.5625, 0.8125, 0.0625, 0.8125, 0.125, 0.7812, 0.125, 0.7812, 0.0625, 0.8125, 0.5, 0.8125, 0.5625, 0.7812, 0.5625, 0.7812, 0.5, 0.7812, 0.6875, 0.7812, 0.75, 0.75, 0.75, 0.75, 0.6875, 0.7812, 0.1875, 0.7812, 0.25, 0.75, 0.25, 0.75, 0.1875, 0.7812, 0.625, 0.7812, 0.6875, 0.75, 0.6875, 0.75, 0.625, 0.7812, 0.125, 0.7812, 0.1875, 0.75, 0.1875, 0.75, 0.125, 0.7812, 0.5625, 0.7812, 0.625, 0.75, 0.625, 0.75, 0.5625, 0.7812, 0.0625, 0.7812, 0.125, 0.75, 0.125, 0.75, 0.0625, 0.7812, 0.5, 0.7812, 0.5625, 0.75, 0.5625, 0.75, 0.5, 0.7812, 0.9375, 0.7656, 1.0, 0.75, 0.9375, 0.7656, 0.0, 0.7812, 0.0625, 0.75, 0.0625, 0.7812, 0.4375, 0.7812, 0.5, 0.75, 0.5, 0.75, 0.4375, 0.7812, 0.875, 0.7812, 0.9375, 0.75, 0.9375, 0.75, 0.875, 0.7812, 0.375, 0.7812, 0.4375, 0.75, 0.4375, 0.75, 0.375, 0.7812, 0.8125, 0.7812, 0.875, 0.75, 0.875, 0.75, 0.8125, 0.7812, 0.3125, 0.7812, 0.375, 0.75, 0.375, 0.75, 0.3125, 0.7812, 0.75, 0.7812, 0.8125, 0.75, 0.8125, 0.75, 0.75, 0.7812, 0.25, 0.7812, 0.3125, 0.75, 0.3125, 0.75, 0.25])
me_sphere.materials.append(mat_material_001)
me_sphere.update()

# ---- objects
ob_cube = bpy.data.objects.new('Cube', me_cube)
ob_sphere = bpy.data.objects.new('Sphere', me_sphere)
ob_camera = bpy.data.objects.new('Camera', cam_camera)
_N = ng_nodegroup.nodes; _L = ng_nodegroup.links
n0 = _N.new('NodeGroupOutput'); n0.name = 'Group Output'; n0.location = (820, 0)
n1 = _N.new('NodeGroupInput'); n1.name = 'Group Input'; n1.location = (-830, 0)
n2 = _N.new('GeometryNodeSetPosition'); n2.name = 'Set Position.004'; n2.location = (630, -372)
n3 = _N.new('GeometryNodeInputPosition'); n3.name = 'Position.007'; n3.location = (-627, 372)
n4 = _N.new('ShaderNodeVectorMath'); n4.name = 'Vector Math.010'; n4.location = (-190, 361)
n4.operation = 'LENGTH'
n5 = _N.new('FunctionNodeCompare'); n5.name = 'Compare.001'; n5.location = (8, 359)
n5.operation = 'LESS_THAN'
n5.inputs[6].default_value = (0.0, 0.0, 0.0, 0.0)
n5.inputs[7].default_value = (0.0, 0.0, 0.0, 0.0)
n6 = _N.new('ShaderNodeVectorMath'); n6.name = 'Vector Math.009'; n6.location = (-387, 364)
n6.operation = 'SUBTRACT'
n7 = _N.new('ShaderNodeVectorMath'); n7.name = 'Vector Math.011'; n7.location = (-196, 190)
n7.operation = 'NORMALIZE'
n8 = _N.new('ShaderNodeVectorMath'); n8.name = 'Vector Math.012'; n8.location = (3, 175)
n8.operation = 'SCALE'
n9 = _N.new('ShaderNodeVectorMath'); n9.name = 'Vector Math.013'; n9.location = (223, 196)
n10 = _N.new('GeometryNodeObjectInfo'); n10.name = 'Object Info'; n10.location = (-630, 296)
n10.transform_space = 'RELATIVE'
n10.inputs[0].default_value = ob_sphere
n11 = _N.new('ShaderNodeVectorMath'); n11.name = 'Vector Math'; n11.location = (-530, 246)
n11.operation = 'ABSOLUTE'
_L.new(n11.outputs[0], n8.inputs[3])
_L.new(n8.outputs[0], n9.inputs[0])
_L.new(n4.outputs[1], n5.inputs[0])
_L.new(n10.outputs[1], n9.inputs[1])
_L.new(n9.outputs[0], n2.inputs[2])
_L.new(n6.outputs[0], n4.inputs[0])
_L.new(n7.outputs[0], n8.inputs[0])
_L.new(n11.outputs[0], n5.inputs[1])
_L.new(n6.outputs[0], n7.inputs[0])
_L.new(n5.outputs[0], n2.inputs[1])
_L.new(n3.outputs[0], n6.inputs[0])
_L.new(n10.outputs[1], n6.inputs[1])
_L.new(n1.outputs[0], n2.inputs[0])
_L.new(n2.outputs[0], n0.inputs[0])
_L.new(n10.outputs[3], n11.inputs[0])
n0.is_active_output = True

# ---- transforms, parenting, visibility, modifiers, constraints
ob_cube.location = (0.0, 0.0, 0.0)
ob_cube.lock_rotations_4d = False
ob_cube.empty_display_type = 'ARROWS'
ob_cube.lineart.crease_threshold = 0.0
_m = ob_cube.modifiers.new('GeometryNodes', 'NODES')
_m.node_group = ng_geometry_nodes
ob_sphere.location = (-0.5121, -0.2984, 0.0)
ob_sphere.scale = (0.4081, 0.4081, 0.4081)
ob_camera.location = (0.0, 0.0, 8.908)

# ---- collection membership
col_collection.objects.link(ob_cube)
col_collection.objects.link(ob_sphere)
col_collection.objects.link(ob_camera)

# ---- scene / render settings (as saved in the file)
scene.camera = ob_camera
scene.frame_start = 1; scene.frame_end = 500; scene.frame_set(1)
scene.render.engine = 'BLENDER_EEVEE_NEXT'
scene.render.film_transparent = True
scene.render.use_motion_blur = True
scene.cycles.sampling_pattern = 'TABULATED_SOBOL'
scene.view_settings.view_transform = 'Filmic'
bpy.context.view_layer.update()

# ---- added for rendering (the .blend has no usable light): sun
light_auto_sun = bpy.data.lights.new('AutoSun', 'SUN')
light_auto_sun.energy = 3.0
light_auto_sun.angle = 0.0523599
ob_auto_sun = bpy.data.objects.new('AutoSun', light_auto_sun)
scene.collection.objects.link(ob_auto_sun)
ob_auto_sun.rotation_euler = (0.872665, 0.174533, 0.523599)
bpy.context.view_layer.update()

